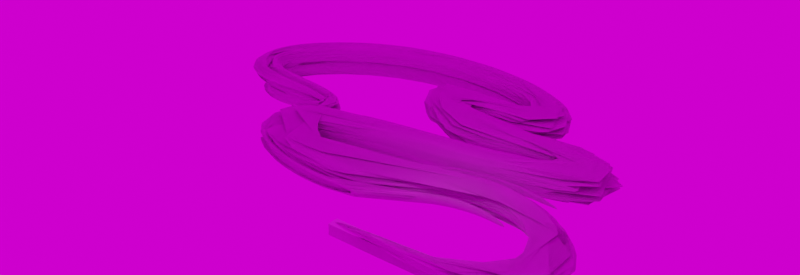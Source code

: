 # Source: kuboa_multi-spline_curve_deform.blend  (saved by Blender 3.2.14; exported with 4.5.12 LTS)
import bpy
from mathutils import Matrix  # noqa: F401  (used for matrix-valued properties, if any)

bpy.ops.wm.read_factory_settings(use_empty=True)
scene = bpy.context.scene
scene.name = 'Scene'

# ---- collections
col_cameras = bpy.data.collections.new('CAMERAS'); scene.collection.children.link(col_cameras)
col_ref = bpy.data.collections.new('REF'); scene.collection.children.link(col_ref)
col_lights = bpy.data.collections.new('LIGHTS'); scene.collection.children.link(col_lights)

# ---- images (referenced by path relative to the original .blend; pixels are not part of the script)
import os
ASSET_DIR = os.environ.get("B2B_ASSET_DIR", "")  # directory of the original .blend (textures are referenced by path, not embedded)
HERE = os.path.dirname(os.path.abspath(__file__))  # packed textures are extracted next to this script under _unpacked/

def load_image(name, relpath, width, height, colorspace="sRGB"):
    """Load a texture the original file referenced (path relative to the .blend, or extracted next to this script)."""
    p = next((c for c in (os.path.join(HERE, relpath), os.path.join(ASSET_DIR, relpath)) if relpath and os.path.exists(c)), "")
    if p:
        img = bpy.data.images.load(p, check_existing=True)
        img.name = name
    else:  # same state as the original file: an image datablock whose file is absent (Cycles renders it pink)
        img = bpy.data.images.new(name, width, height)
        img.source = "FILE"
        img.filepath = "//" + (relpath or name)
    img.colorspace_settings.name = colorspace
    return img
img_keyshot_3_panels_straight_hdr = load_image('keyshot_3 panels straight.hdr', 'keyshot_3 panels straight.hdr', 1024, 1024, 'Linear Rec.709')

# ---- node groups
ng_object_length = bpy.data.node_groups.new('Object Length', 'GeometryNodeTree')
_s = ng_object_length.interface.new_socket(name='Dim X', in_out='OUTPUT', socket_type='NodeSocketFloat')
_s = ng_object_length.interface.new_socket(name='Geometry', in_out='INPUT', socket_type='NodeSocketGeometry')
_N = ng_object_length.nodes; _L = ng_object_length.links
n0 = _N.new('ShaderNodeVectorMath'); n0.name = 'Vector Math.001'; n0.location = (80, 40)
n0.operation = 'ABSOLUTE'
n1 = _N.new('ShaderNodeVectorMath'); n1.name = 'Vector Math'; n1.location = (-100, 40)
n1.operation = 'SUBTRACT'
n2 = _N.new('GeometryNodeBoundBox'); n2.name = 'Bounding Box'; n2.location = (-280, 20)
n3 = _N.new('NodeGroupInput'); n3.name = 'Group Input'; n3.location = (-460, 0)
n4 = _N.new('ShaderNodeSeparateXYZ'); n4.name = 'Separate XYZ'; n4.location = (260, 40)
n5 = _N.new('NodeGroupOutput'); n5.name = 'Group Output'; n5.location = (440, 40)
_L.new(n2.outputs[2], n1.inputs[1])
_L.new(n2.outputs[1], n1.inputs[0])
_L.new(n1.outputs[0], n0.inputs[0])
_L.new(n0.outputs[0], n4.inputs[0])
_L.new(n3.outputs[0], n2.inputs[0])
_L.new(n4.outputs[0], n5.inputs[0])
n5.is_active_output = True
ng_curve_modifier__x = bpy.data.node_groups.new('Curve Modifier (X)', 'GeometryNodeTree')
_s = ng_curve_modifier__x.interface.new_socket(name='Geometry', in_out='OUTPUT', socket_type='NodeSocketGeometry')
_s = ng_curve_modifier__x.interface.new_socket(name='Geometry', in_out='INPUT', socket_type='NodeSocketGeometry')
_s = ng_curve_modifier__x.interface.new_socket(name='Curve', in_out='INPUT', socket_type='NodeSocketGeometry')
_s = ng_curve_modifier__x.interface.new_socket(name='Curve Index', in_out='INPUT', socket_type='NodeSocketInt')
_s = ng_curve_modifier__x.interface.new_socket(name='Travel', in_out='INPUT', socket_type='NodeSocketFloat')
_s.subtype = 'DISTANCE'
_s.min_value = -1e+05
ng_curve_modifier__x.is_modifier = True
_N = ng_curve_modifier__x.nodes; _L = ng_curve_modifier__x.links
n0 = _N.new('NodeFrame'); n0.name = 'Frame'; n0.location = (-390, -30)
n0.label = 'TRIM THE CURVE TO OBJ LENGTH'
n0.width = 540
n1 = _N.new('NodeFrame'); n1.name = 'Frame.001'; n1.location = (-390, -350)
n1.label = 'FACTOR'
n1.width = 540
n2 = _N.new('ShaderNodeMath'); n2.name = 'Math'; n2.location = (210, -190)
n2.hide = True
n3 = _N.new('NodeGroupInput'); n3.name = 'Group Input.002'; n3.location = (30, -110)
n4 = _N.new('GeometryNodeSampleCurve'); n4.name = 'Sample Curve'; n4.location = (180, -160)
n4.use_all_curves = True
n5 = _N.new('ShaderNodeSeparateXYZ'); n5.name = 'Separate XYZ.001'; n5.location = (340, -300)
n6 = _N.new('GeometryNodeInputPosition'); n6.name = 'Position.001'; n6.location = (340, -420)
n6.hide = True
n7 = _N.new('GeometryNodeRealizeInstances'); n7.name = 'Realize Instances.001'; n7.location = (-540, -420)
n7.hide = True
n8 = _N.new('NodeGroupInput'); n8.name = 'Group Input.003'; n8.location = (370, -210)
n9 = _N.new('NodeGroupInput'); n9.name = 'Group Input'; n9.location = (-540, -340)
n10 = _N.new('GeometryNodeSetPosition'); n10.name = 'Set Position'; n10.location = (1020, -160)
n11 = _N.new('NodeGroupOutput'); n11.name = 'Group Output'; n11.location = (1180, -160)
n12 = _N.new('GeometryNodeRealizeInstances'); n12.name = 'Realize Instances'; n12.location = (1020, -120)
n12.hide = True
n13 = _N.new('NodeGroupInput'); n13.name = 'Group Input.001'; n13.location = (1020, -40)
n14 = _N.new('ShaderNodeVectorMath'); n14.name = 'Vector Math.002'; n14.location = (520, -180)
n14.hide = True
n14.operation = 'SCALE'
n15 = _N.new('ShaderNodeMath'); n15.name = 'Math.001'; n15.location = (520, -300)
n15.operation = 'MULTIPLY'
n15.inputs[1].default_value = -1.0
n16 = _N.new('ShaderNodeVectorMath'); n16.name = 'Vector Math.004'; n16.location = (520, -260)
n16.hide = True
n16.operation = 'CROSS_PRODUCT'
n17 = _N.new('ShaderNodeVectorMath'); n17.name = 'Vector Math.003'; n17.location = (700, -280)
n17.hide = True
n17.operation = 'SCALE'
n18 = _N.new('ShaderNodeVectorMath'); n18.name = 'Vector Math'; n18.location = (700, -220)
n18.hide = True
n19 = _N.new('ShaderNodeVectorMath'); n19.name = 'Vector Math.001'; n19.location = (860, -260)
n19.hide = True
n20 = _N.new('GeometryNodeInputPosition'); n20.name = 'Position'; n20.location = (30, -150)
n20.hide = True
n21 = _N.new('GeometryNodeBoundBox'); n21.name = 'Bounding Box'; n21.location = (30, -190)
n22 = _N.new('ShaderNodeMapRange'); n22.name = 'Map Range'; n22.location = (210, -50)
n22.data_type = 'FLOAT_VECTOR'
n23 = _N.new('ShaderNodeSeparateXYZ'); n23.name = 'Separate XYZ'; n23.location = (370, -30)
n24 = _N.new('GeometryNodeGroup'); n24.name = 'Group'; n24.location = (30, -210)
n24.node_tree = ng_object_length
n25 = _N.new('GeometryNodeTrimCurve'); n25.name = 'Trim Curve'; n25.location = (370, -30)
n2.parent = n0
n3.parent = n0
n8.parent = n0
n20.parent = n1
n21.parent = n1
n22.parent = n1
n23.parent = n1
n24.parent = n0
n25.parent = n0
_L.new(n10.outputs[0], n11.inputs[0])
_L.new(n7.outputs[0], n21.inputs[0])
_L.new(n20.outputs[0], n22.inputs[6])
_L.new(n21.outputs[1], n22.inputs[7])
_L.new(n21.outputs[2], n22.inputs[8])
_L.new(n22.outputs[1], n23.inputs[0])
_L.new(n18.outputs[0], n19.inputs[0])
_L.new(n19.outputs[0], n10.inputs[2])
_L.new(n12.outputs[0], n10.inputs[0])
_L.new(n4.outputs[3], n14.inputs[0])
_L.new(n6.outputs[0], n5.inputs[0])
_L.new(n17.outputs[0], n19.inputs[1])
_L.new(n4.outputs[2], n16.inputs[0])
_L.new(n4.outputs[3], n16.inputs[1])
_L.new(n16.outputs[0], n17.inputs[0])
_L.new(n4.outputs[1], n18.inputs[1])
_L.new(n14.outputs[0], n18.inputs[0])
_L.new(n23.outputs[0], n4.inputs[2])
_L.new(n5.outputs[1], n14.inputs[3])
_L.new(n15.outputs[0], n17.inputs[3])
_L.new(n3.outputs[1], n25.inputs[0])
_L.new(n3.outputs[3], n25.inputs[4])
_L.new(n3.outputs[3], n2.inputs[0])
_L.new(n2.outputs[0], n25.inputs[5])
_L.new(n24.outputs[0], n2.inputs[1])
_L.new(n5.outputs[2], n15.inputs[0])
_L.new(n7.outputs[0], n24.inputs[0])
_L.new(n13.outputs[0], n12.inputs[0])
_L.new(n9.outputs[0], n7.inputs[0])
_L.new(n25.outputs[0], n4.inputs[0])
n11.is_active_output = True
ng_multi_spline_curve_modifier = bpy.data.node_groups.new('Multi-Spline Curve Modifier', 'GeometryNodeTree')
_s = ng_multi_spline_curve_modifier.interface.new_socket(name='Geometry', in_out='OUTPUT', socket_type='NodeSocketGeometry')
_s = ng_multi_spline_curve_modifier.interface.new_socket(name='Geometry', in_out='INPUT', socket_type='NodeSocketGeometry')
_s = ng_multi_spline_curve_modifier.interface.new_socket(name='Curve', in_out='INPUT', socket_type='NodeSocketObject')
_s.default_value = None
_s = ng_multi_spline_curve_modifier.interface.new_socket(name='Travel', in_out='INPUT', socket_type='NodeSocketFloat')
_s.min_value = -1e+04
_s.max_value = 1e+04
ng_multi_spline_curve_modifier.is_modifier = True
_N = ng_multi_spline_curve_modifier.nodes; _L = ng_multi_spline_curve_modifier.links
n0 = _N.new('NodeGroupInput'); n0.name = 'Group Input.001'; n0.location = (-1540, -460)
n1 = _N.new('GeometryNodeObjectInfo'); n1.name = 'Object Info'; n1.location = (-1280, -540)
n1.hide = True
n2 = _N.new('GeometryNodeAttributeDomainSize'); n2.name = 'Domain Size'; n2.location = (-820, -580)
n2.component = 'CURVE'
n3 = _N.new('NodeGroupInput'); n3.name = 'Group Input.002'; n3.location = (-460, -644)
n4 = _N.new('NodeGroupOutput'); n4.name = 'Group Output'; n4.location = (140, -320)
n5 = _N.new('GeometryNodeDuplicateElements'); n5.name = 'Duplicate Elements'; n5.location = (-540, -340)
n5.domain = 'INSTANCE'
n6 = _N.new('GeometryNodeGeometryToInstance'); n6.name = 'Geometry to Instance'; n6.location = (-760, -420)
n7 = _N.new('NodeGroupInput'); n7.name = 'Group Input'; n7.location = (-1060, -240)
n8 = _N.new('GeometryNodeGroup'); n8.name = 'Group'; n8.location = (-220, -500)
n8.width = 222
n8.node_tree = ng_curve_modifier__x
_L.new(n1.outputs[4], n8.inputs[1])
_L.new(n7.outputs[0], n6.inputs[0])
_L.new(n6.outputs[0], n5.inputs[0])
_L.new(n5.outputs[0], n8.inputs[0])
_L.new(n0.outputs[1], n1.inputs[0])
_L.new(n3.outputs[2], n8.inputs[3])
_L.new(n1.outputs[4], n2.inputs[0])
_L.new(n2.outputs[4], n5.inputs[2])
_L.new(n8.outputs[0], n4.inputs[0])
_L.new(n5.outputs[1], n8.inputs[2])
n4.is_active_output = True

# ---- world
world_easyhdr = bpy.data.worlds.new('EasyHDR'); scene.world = world_easyhdr
world_easyhdr.use_nodes = True; world_easyhdr.node_tree.nodes.clear()
_N = world_easyhdr.node_tree.nodes; _L = world_easyhdr.node_tree.links
n0 = _N.new('ShaderNodeTexCoord'); n0.name = 'Texture Coordinate'; n0.location = (130, 252)
n1 = _N.new('ShaderNodeMapping'); n1.name = 'Mapping'; n1.location = (310, 252)
n2 = _N.new('ShaderNodeTexEnvironment'); n2.name = 'Environment'; n2.location = (680, 350)
n2.image = img_keyshot_3_panels_straight_hdr
n3 = _N.new('ShaderNodeTexEnvironment'); n3.name = 'Environment Blured'; n3.location = (680, 100)
n3.interpolation = 'Smart'
n4 = _N.new('ShaderNodeBackground'); n4.name = 'Background'; n4.location = (1620, 350)
n5 = _N.new('ShaderNodeBackground'); n5.name = 'Background2'; n5.location = (1620, 100)
n6 = _N.new('ShaderNodeGamma'); n6.name = 'Gamma'; n6.location = (960, 350)
n7 = _N.new('ShaderNodeHueSaturation'); n7.name = 'Saturation'; n7.location = (1120, 350)
n8 = _N.new('ShaderNodeMix'); n8.name = 'Color Multiply'; n8.location = (1290, 350)
n8.data_type = 'RGBA'
n8.blend_type = 'MULTIPLY'
n8.inputs[0].default_value = 0.0
n9 = _N.new('ShaderNodeMix'); n9.name = 'Color Mix'; n9.location = (1450, 100)
n9.data_type = 'RGBA'
n9.inputs[0].default_value = 1.0
n9.inputs[7].default_value = (0.0, 0.0, 0.0, 1.0)
n10 = _N.new('ShaderNodeMath'); n10.name = 'Math_multiply'; n10.location = (960, 100)
n10.operation = 'MULTIPLY'
n10.inputs[1].default_value = 0.0
n11 = _N.new('ShaderNodeMath'); n11.name = 'Math_multiply_2'; n11.location = (1620, 538)
n11.operation = 'MULTIPLY'
n11.inputs[1].default_value = 0.0
n12 = _N.new('ShaderNodeMath'); n12.name = 'Math_divide'; n12.location = (1120, 100)
n12.operation = 'DIVIDE'
n12.inputs[1].default_value = 100.0
n13 = _N.new('ShaderNodeMath'); n13.name = 'Math_add'; n13.location = (1290, 100)
n13.inputs[1].default_value = 1.0
n14 = _N.new('ShaderNodeMixShader'); n14.name = 'Mix Shader'; n14.location = (1800, 252)
n15 = _N.new('ShaderNodeLightPath'); n15.name = 'Light Path'; n15.location = (1450, 700)
n16 = _N.new('ShaderNodeOutputWorld'); n16.name = 'World Output'; n16.location = (2000, 252)
_L.new(n0.outputs[0], n1.inputs[0])
_L.new(n1.outputs[0], n2.inputs[0])
_L.new(n1.outputs[0], n3.inputs[0])
_L.new(n3.outputs[0], n9.inputs[6])
_L.new(n9.outputs[2], n5.inputs[0])
_L.new(n2.outputs[0], n6.inputs[0])
_L.new(n6.outputs[0], n7.inputs[4])
_L.new(n7.outputs[0], n8.inputs[6])
_L.new(n2.outputs[0], n10.inputs[0])
_L.new(n10.outputs[0], n12.inputs[0])
_L.new(n12.outputs[0], n13.inputs[0])
_L.new(n13.outputs[0], n4.inputs[1])
_L.new(n8.outputs[2], n4.inputs[0])
_L.new(n4.outputs[0], n14.inputs[1])
_L.new(n5.outputs[0], n14.inputs[2])
_L.new(n15.outputs[0], n11.inputs[0])
_L.new(n11.outputs[0], n14.inputs[0])
_L.new(n14.outputs[0], n16.inputs[0])
n16.is_active_output = True
world_easyhdr.use_sun_shadow = False
world_easyhdr.sun_shadow_jitter_overblur = 0.0

# ---- lights
light_point = bpy.data.lights.new('Point', 'POINT')
light_point.transmission_factor = 0.0
light_point.shadow_soft_size = 0.25
light_point.shadow_maximum_resolution = 0.002
light_point.use_absolute_resolution = True

# ---- meshes
me_cube = bpy.data.meshes.new('Cube')
me_cube.from_pydata([(-1.0, -0.25, -0.25), (-1.0, -0.25, 0.25), (-1.0, 0.25, -0.25), (-1.0, 0.25, 0.25), (1.0, -0.25, -0.25), (1.0, -0.25, 0.25), (1.0, 0.25, -0.25), (1.0, 0.25, 0.25), (-0.8065, 0.25, 0.25), (-0.7419, 0.25, -0.25), (-0.2903, 0.25, 0.25), (-0.3548, 0.25, -0.25), (-0.2903, 0.25, -0.25), (-0.3548, 0.25, 0.25), (-0.871, 0.25, -0.25), (-0.8065, 0.25, -0.25), (-0.9355, 0.25, 0.25), (-0.871, 0.25, 0.25), (-0.5484, 0.25, 0.25), (-0.6129, 0.25, 0.25), (0.4194, 0.25, -0.25), (-0.6129, 0.25, -0.25), (-0.1613, 0.25, -0.25), (-0.09677, 0.25, -0.25), (0.03226, 0.25, -0.25), (0.6774, 0.25, -0.25), (-0.4194, 0.25, -0.25), (0.6129, 0.25, -0.25), (0.9355, 0.25, -0.25), (-0.2258, 0.25, 0.25), (-0.6774, 0.25, -0.25), (-0.6774, 0.25, 0.25), (-0.4839, 0.25, -0.25), (-0.9355, 0.25, -0.25), (-0.2258, 0.25, -0.25), (-0.5484, 0.25, -0.25), (-0.4194, 0.25, 0.25), (-0.7419, 0.25, 0.25), (0.2258, 0.25, -0.25), (0.3548, 0.25, -0.25), (0.1613, 0.25, -0.25), (-0.4839, 0.25, 0.25), (0.09677, 0.25, -0.25), (0.4839, 0.25, -0.25), (0.2903, 0.25, -0.25), (-0.1613, 0.25, 0.25), (-0.03226, 0.25, -0.25), (0.871, 0.25, -0.25), (0.7419, 0.25, -0.25), (0.8065, 0.25, -0.25), (0.5484, 0.25, -0.25), (-0.09677, 0.25, 0.25), (-0.03226, 0.25, 0.25), (0.03226, 0.25, 0.25), (0.09677, 0.25, 0.25), (0.1613, 0.25, 0.25), (0.2258, 0.25, 0.25), (0.2903, 0.25, 0.25), (0.3548, 0.25, 0.25), (0.4194, 0.25, 0.25), (0.4839, 0.25, 0.25), (0.5484, 0.25, 0.25), (0.6129, 0.25, 0.25), (0.6774, 0.25, 0.25), (0.7419, 0.25, 0.25), (0.8065, 0.25, 0.25), (0.871, 0.25, 0.25), (0.9355, 0.25, 0.25), (-0.9355, -0.25, -0.25), (-0.871, -0.25, -0.25), (-0.8065, -0.25, -0.25), (-0.7419, -0.25, -0.25), (-0.6774, -0.25, -0.25), (-0.6129, -0.25, -0.25), (-0.5484, -0.25, -0.25), (-0.4839, -0.25, -0.25), (-0.4194, -0.25, -0.25), (-0.3548, -0.25, -0.25), (-0.2903, -0.25, -0.25), (-0.2258, -0.25, -0.25), (-0.1613, -0.25, -0.25), (-0.09677, -0.25, -0.25), (-0.03226, -0.25, -0.25), (0.03226, -0.25, -0.25), (0.09677, -0.25, -0.25), (0.1613, -0.25, -0.25), (0.2258, -0.25, -0.25), (0.2903, -0.25, -0.25), (0.3548, -0.25, -0.25), (0.4194, -0.25, -0.25), (0.4839, -0.25, -0.25), (0.5484, -0.25, -0.25), (0.6129, -0.25, -0.25), (0.6774, -0.25, -0.25), (0.7419, -0.25, -0.25), (0.8065, -0.25, -0.25), (0.871, -0.25, -0.25), (0.9355, -0.25, -0.25), (0.9355, -0.25, 0.25), (0.871, -0.25, 0.25), (0.8065, -0.25, 0.25), (0.7419, -0.25, 0.25), (0.6774, -0.25, 0.25), (0.6129, -0.25, 0.25), (0.5484, -0.25, 0.25), (0.4839, -0.25, 0.25), (0.4194, -0.25, 0.25), (0.3548, -0.25, 0.25), (0.2903, -0.25, 0.25), (0.2258, -0.25, 0.25), (0.1613, -0.25, 0.25), (0.09677, -0.25, 0.25), (0.03226, -0.25, 0.25), (-0.03226, -0.25, 0.25), (-0.09677, -0.25, 0.25), (-0.1613, -0.25, 0.25), (-0.2258, -0.25, 0.25), (-0.2903, -0.25, 0.25), (-0.3548, -0.25, 0.25), (-0.4194, -0.25, 0.25), (-0.4839, -0.25, 0.25), (-0.5484, -0.25, 0.25), (-0.6129, -0.25, 0.25), (-0.6774, -0.25, 0.25), (-0.7419, -0.25, 0.25), (-0.8065, -0.25, 0.25), (-0.871, -0.25, 0.25), (-0.9355, -0.25, 0.25)], [], [(0, 1, 3, 2), (121, 122, 73, 74), (6, 7, 5, 4), (120, 121, 74, 75), (5, 98, 97, 4), (106, 107, 88, 89), (67, 98, 5, 7), (101, 102, 93, 94), (103, 104, 91, 92), (99, 100, 95, 96), (33, 68, 0, 2), (67, 7, 6, 28), (19, 18, 35, 21), (13, 10, 12, 11), (31, 19, 21, 30), (105, 106, 89, 90), (36, 13, 11, 26), (18, 41, 32, 35), (10, 29, 34, 12), (110, 111, 84, 85), (126, 127, 68, 69), (17, 8, 15, 14), (122, 123, 72, 73), (98, 99, 96, 97), (115, 116, 79, 80), (16, 17, 14, 33), (123, 124, 71, 72), (29, 45, 22, 34), (112, 113, 82, 83), (119, 120, 75, 76), (124, 125, 70, 71), (3, 16, 33, 2), (116, 117, 78, 79), (117, 118, 77, 78), (125, 126, 69, 70), (37, 31, 30, 9), (111, 112, 83, 84), (114, 115, 80, 81), (41, 36, 26, 32), (108, 109, 86, 87), (127, 1, 0, 68), (113, 114, 81, 82), (118, 119, 76, 77), (8, 37, 9, 15), (45, 51, 23, 22), (102, 103, 92, 93), (104, 105, 90, 91), (100, 101, 94, 95), (107, 108, 87, 88), (51, 52, 46, 23), (109, 110, 85, 86), (52, 53, 24, 46), (53, 54, 42, 24), (54, 55, 40, 42), (55, 56, 38, 40), (56, 57, 44, 38), (57, 58, 39, 44), (58, 59, 20, 39), (59, 60, 43, 20), (60, 61, 50, 43), (61, 62, 27, 50), (62, 63, 25, 27), (63, 64, 48, 25), (64, 65, 49, 48), (65, 66, 47, 49), (66, 67, 28, 47), (6, 4, 97, 28), (28, 97, 96, 47), (47, 96, 95, 49), (49, 95, 94, 48), (48, 94, 93, 25), (25, 93, 92, 27), (27, 92, 91, 50), (50, 91, 90, 43), (43, 90, 89, 20), (20, 89, 88, 39), (39, 88, 87, 44), (44, 87, 86, 38), (38, 86, 85, 40), (40, 85, 84, 42), (42, 84, 83, 24), (24, 83, 82, 46), (46, 82, 81, 23), (23, 81, 80, 22), (22, 80, 79, 34), (34, 79, 78, 12), (12, 78, 77, 11), (11, 77, 76, 26), (26, 76, 75, 32), (32, 75, 74, 35), (35, 74, 73, 21), (21, 73, 72, 30), (30, 72, 71, 9), (9, 71, 70, 15), (15, 70, 69, 14), (14, 69, 68, 33), (3, 1, 127, 16), (16, 127, 126, 17), (17, 126, 125, 8), (8, 125, 124, 37), (37, 124, 123, 31), (31, 123, 122, 19), (19, 122, 121, 18), (18, 121, 120, 41), (41, 120, 119, 36), (36, 119, 118, 13), (13, 118, 117, 10), (10, 117, 116, 29), (29, 116, 115, 45), (45, 115, 114, 51), (51, 114, 113, 52), (52, 113, 112, 53), (53, 112, 111, 54), (54, 111, 110, 55), (55, 110, 109, 56), (56, 109, 108, 57), (57, 108, 107, 58), (58, 107, 106, 59), (59, 106, 105, 60), (60, 105, 104, 61), (61, 104, 103, 62), (62, 103, 102, 63), (63, 102, 101, 64), (64, 101, 100, 65), (65, 100, 99, 66), (66, 99, 98, 67)])
_uv = me_cube.uv_layers.new(name='UVMap')
_uv.uv.foreach_set('vector', [0.375, 0.0, 0.625, 0.0, 0.625, 0.25, 0.375, 0.25, 0.625, 0.9435, 0.625, 0.9516, 0.375, 0.9516, 0.375, 0.9435, 0.375, 0.5, 0.625, 0.5, 0.625, 0.75, 0.375, 0.75, 0.625, 0.9355, 0.625, 0.9435, 0.375, 0.9435, 0.375, 0.9355, 0.625, 0.75, 0.625, 0.7581, 0.375, 0.7581, 0.375, 0.75, 0.625, 0.8226, 0.625, 0.8306, 0.375, 0.8306, 0.375, 0.8226, 0.6331, 0.5, 0.6331, 0.75, 0.625, 0.75, 0.625, 0.5, 0.625, 0.7823, 0.625, 0.7903, 0.375, 0.7903, 0.375, 0.7823, 0.625, 0.7984, 0.625, 0.8065, 0.375, 0.8065, 0.375, 0.7984, 0.625, 0.7661, 0.625, 0.7742, 0.375, 0.7742, 0.375, 0.7661, 0.1331, 0.5, 0.1331, 0.75, 0.125, 0.75, 0.125, 0.5, 0.625, 0.4919, 0.625, 0.5, 0.375, 0.5, 0.375, 0.4919, 0.625, 0.2984, 0.625, 0.3065, 0.375, 0.3065, 0.375, 0.2984, 0.625, 0.3306, 0.625, 0.3387, 0.375, 0.3387, 0.375, 0.3306, 0.625, 0.2903, 0.625, 0.2984, 0.375, 0.2984, 0.375, 0.2903, 0.625, 0.8145, 0.625, 0.8226, 0.375, 0.8226, 0.375, 0.8145, 0.625, 0.3226, 0.625, 0.3306, 0.375, 0.3306, 0.375, 0.3226, 0.625, 0.3065, 0.625, 0.3145, 0.375, 0.3145, 0.375, 0.3065, 0.625, 0.3387, 0.625, 0.3468, 0.375, 0.3468, 0.375, 0.3387, 0.625, 0.8548, 0.625, 0.8629, 0.375, 0.8629, 0.375, 0.8548, 0.625, 0.9839, 0.625, 0.9919, 0.375, 0.9919, 0.375, 0.9839, 0.625, 0.2661, 0.625, 0.2742, 0.375, 0.2742, 0.375, 0.2661, 0.625, 0.9516, 0.625, 0.9597, 0.375, 0.9597, 0.375, 0.9516, 0.625, 0.7581, 0.625, 0.7661, 0.375, 0.7661, 0.375, 0.7581, 0.625, 0.8952, 0.625, 0.9032, 0.375, 0.9032, 0.375, 0.8952, 0.625, 0.2581, 0.625, 0.2661, 0.375, 0.2661, 0.375, 0.2581, 0.625, 0.9597, 0.625, 0.9677, 0.375, 0.9677, 0.375, 0.9597, 0.625, 0.3468, 0.625, 0.3548, 0.375, 0.3548, 0.375, 0.3468, 0.625, 0.871, 0.625, 0.879, 0.375, 0.879, 0.375, 0.871, 0.625, 0.9274, 0.625, 0.9355, 0.375, 0.9355, 0.375, 0.9274, 0.625, 0.9677, 0.625, 0.9758, 0.375, 0.9758, 0.375, 0.9677, 0.625, 0.25, 0.625, 0.2581, 0.375, 0.2581, 0.375, 0.25, 0.625, 0.9032, 0.625, 0.9113, 0.375, 0.9113, 0.375, 0.9032, 0.625, 0.9113, 0.625, 0.9194, 0.375, 0.9194, 0.375, 0.9113, 0.625, 0.9758, 0.625, 0.9839, 0.375, 0.9839, 0.375, 0.9758, 0.625, 0.2823, 0.625, 0.2903, 0.375, 0.2903, 0.375, 0.2823, 0.625, 0.8629, 0.625, 0.871, 0.375, 0.871, 0.375, 0.8629, 0.625, 0.8871, 0.625, 0.8952, 0.375, 0.8952, 0.375, 0.8871, 0.625, 0.3145, 0.625, 0.3226, 0.375, 0.3226, 0.375, 0.3145, 0.625, 0.8387, 0.625, 0.8468, 0.375, 0.8468, 0.375, 0.8387, 0.625, 0.9919, 0.625, 1.0, 0.375, 1.0, 0.375, 0.9919, 0.625, 0.879, 0.625, 0.8871, 0.375, 0.8871, 0.375, 0.879, 0.625, 0.9194, 0.625, 0.9274, 0.375, 0.9274, 0.375, 0.9194, 0.625, 0.2742, 0.625, 0.2823, 0.375, 0.2823, 0.375, 0.2742, 0.625, 0.3548, 0.625, 0.3629, 0.375, 0.3629, 0.375, 0.3548, 0.625, 0.7903, 0.625, 0.7984, 0.375, 0.7984, 0.375, 0.7903, 0.625, 0.8065, 0.625, 0.8145, 0.375, 0.8145, 0.375, 0.8065, 0.625, 0.7742, 0.625, 0.7823, 0.375, 0.7823, 0.375, 0.7742, 0.625, 0.8306, 0.625, 0.8387, 0.375, 0.8387, 0.375, 0.8306, 0.625, 0.3629, 0.625, 0.371, 0.375, 0.371, 0.375, 0.3629, 0.625, 0.8468, 0.625, 0.8548, 0.375, 0.8548, 0.375, 0.8468, 0.625, 0.371, 0.625, 0.379, 0.375, 0.379, 0.375, 0.371, 0.625, 0.379, 0.625, 0.3871, 0.375, 0.3871, 0.375, 0.379, 0.625, 0.3871, 0.625, 0.3952, 0.375, 0.3952, 0.375, 0.3871, 0.625, 0.3952, 0.625, 0.4032, 0.375, 0.4032, 0.375, 0.3952, 0.625, 0.4032, 0.625, 0.4113, 0.375, 0.4113, 0.375, 0.4032, 0.625, 0.4113, 0.625, 0.4194, 0.375, 0.4194, 0.375, 0.4113, 0.625, 0.4194, 0.625, 0.4274, 0.375, 0.4274, 0.375, 0.4194, 0.625, 0.4274, 0.625, 0.4355, 0.375, 0.4355, 0.375, 0.4274, 0.625, 0.4355, 0.625, 0.4435, 0.375, 0.4435, 0.375, 0.4355, 0.625, 0.4435, 0.625, 0.4516, 0.375, 0.4516, 0.375, 0.4435, 0.625, 0.4516, 0.625, 0.4597, 0.375, 0.4597, 0.375, 0.4516, 0.625, 0.4597, 0.625, 0.4677, 0.375, 0.4677, 0.375, 0.4597, 0.625, 0.4677, 0.625, 0.4758, 0.375, 0.4758, 0.375, 0.4677, 0.625, 0.4758, 0.625, 0.4839, 0.375, 0.4839, 0.375, 0.4758, 0.625, 0.4839, 0.625, 0.4919, 0.375, 0.4919, 0.375, 0.4839, 0.375, 0.5, 0.375, 0.75, 0.3669, 0.75, 0.3669, 0.5, 0.3669, 0.5, 0.3669, 0.75, 0.3589, 0.75, 0.3589, 0.5, 0.3589, 0.5, 0.3589, 0.75, 0.3508, 0.75, 0.3508, 0.5, 0.3508, 0.5, 0.3508, 0.75, 0.3427, 0.75, 0.3427, 0.5, 0.3427, 0.5, 0.3427, 0.75, 0.3347, 0.75, 0.3347, 0.5, 0.3347, 0.5, 0.3347, 0.75, 0.3266, 0.75, 0.3266, 0.5, 0.3266, 0.5, 0.3266, 0.75, 0.3185, 0.75, 0.3185, 0.5, 0.3185, 0.5, 0.3185, 0.75, 0.3105, 0.75, 0.3105, 0.5, 0.3105, 0.5, 0.3105, 0.75, 0.3024, 0.75, 0.3024, 0.5, 0.3024, 0.5, 0.3024, 0.75, 0.2944, 0.75, 0.2944, 0.5, 0.2944, 0.5, 0.2944, 0.75, 0.2863, 0.75, 0.2863, 0.5, 0.2863, 0.5, 0.2863, 0.75, 0.2782, 0.75, 0.2782, 0.5, 0.2782, 0.5, 0.2782, 0.75, 0.2702, 0.75, 0.2702, 0.5, 0.2702, 0.5, 0.2702, 0.75, 0.2621, 0.75, 0.2621, 0.5, 0.2621, 0.5, 0.2621, 0.75, 0.254, 0.75, 0.254, 0.5, 0.254, 0.5, 0.254, 0.75, 0.246, 0.75, 0.246, 0.5, 0.246, 0.5, 0.246, 0.75, 0.2379, 0.75, 0.2379, 0.5, 0.2379, 0.5, 0.2379, 0.75, 0.2298, 0.75, 0.2298, 0.5, 0.2298, 0.5, 0.2298, 0.75, 0.2218, 0.75, 0.2218, 0.5, 0.2218, 0.5, 0.2218, 0.75, 0.2137, 0.75, 0.2137, 0.5, 0.2137, 0.5, 0.2137, 0.75, 0.2056, 0.75, 0.2056, 0.5, 0.2056, 0.5, 0.2056, 0.75, 0.1976, 0.75, 0.1976, 0.5, 0.1976, 0.5, 0.1976, 0.75, 0.1895, 0.75, 0.1895, 0.5, 0.1895, 0.5, 0.1895, 0.75, 0.1815, 0.75, 0.1815, 0.5, 0.1815, 0.5, 0.1815, 0.75, 0.1734, 0.75, 0.1734, 0.5, 0.1734, 0.5, 0.1734, 0.75, 0.1653, 0.75, 0.1653, 0.5, 0.1653, 0.5, 0.1653, 0.75, 0.1573, 0.75, 0.1573, 0.5, 0.1573, 0.5, 0.1573, 0.75, 0.1492, 0.75, 0.1492, 0.5, 0.1492, 0.5, 0.1492, 0.75, 0.1411, 0.75, 0.1411, 0.5, 0.1411, 0.5, 0.1411, 0.75, 0.1331, 0.75, 0.1331, 0.5, 0.875, 0.5, 0.875, 0.75, 0.8669, 0.75, 0.8669, 0.5, 0.8669, 0.5, 0.8669, 0.75, 0.8589, 0.75, 0.8589, 0.5, 0.8589, 0.5, 0.8589, 0.75, 0.8508, 0.75, 0.8508, 0.5, 0.8508, 0.5, 0.8508, 0.75, 0.8427, 0.75, 0.8427, 0.5, 0.8427, 0.5, 0.8427, 0.75, 0.8347, 0.75, 0.8347, 0.5, 0.8347, 0.5, 0.8347, 0.75, 0.8266, 0.75, 0.8266, 0.5, 0.8266, 0.5, 0.8266, 0.75, 0.8185, 0.75, 0.8185, 0.5, 0.8185, 0.5, 0.8185, 0.75, 0.8105, 0.75, 0.8105, 0.5, 0.8105, 0.5, 0.8105, 0.75, 0.8024, 0.75, 0.8024, 0.5, 0.8024, 0.5, 0.8024, 0.75, 0.7944, 0.75, 0.7944, 0.5, 0.7944, 0.5, 0.7944, 0.75, 0.7863, 0.75, 0.7863, 0.5, 0.7863, 0.5, 0.7863, 0.75, 0.7782, 0.75, 0.7782, 0.5, 0.7782, 0.5, 0.7782, 0.75, 0.7702, 0.75, 0.7702, 0.5, 0.7702, 0.5, 0.7702, 0.75, 0.7621, 0.75, 0.7621, 0.5, 0.7621, 0.5, 0.7621, 0.75, 0.754, 0.75, 0.754, 0.5, 0.754, 0.5, 0.754, 0.75, 0.746, 0.75, 0.746, 0.5, 0.746, 0.5, 0.746, 0.75, 0.7379, 0.75, 0.7379, 0.5, 0.7379, 0.5, 0.7379, 0.75, 0.7298, 0.75, 0.7298, 0.5, 0.7298, 0.5, 0.7298, 0.75, 0.7218, 0.75, 0.7218, 0.5, 0.7218, 0.5, 0.7218, 0.75, 0.7137, 0.75, 0.7137, 0.5, 0.7137, 0.5, 0.7137, 0.75, 0.7056, 0.75, 0.7056, 0.5, 0.7056, 0.5, 0.7056, 0.75, 0.6976, 0.75, 0.6976, 0.5, 0.6976, 0.5, 0.6976, 0.75, 0.6895, 0.75, 0.6895, 0.5, 0.6895, 0.5, 0.6895, 0.75, 0.6815, 0.75, 0.6815, 0.5, 0.6815, 0.5, 0.6815, 0.75, 0.6734, 0.75, 0.6734, 0.5, 0.6734, 0.5, 0.6734, 0.75, 0.6653, 0.75, 0.6653, 0.5, 0.6653, 0.5, 0.6653, 0.75, 0.6573, 0.75, 0.6573, 0.5, 0.6573, 0.5, 0.6573, 0.75, 0.6492, 0.75, 0.6492, 0.5, 0.6492, 0.5, 0.6492, 0.75, 0.6411, 0.75, 0.6411, 0.5, 0.6411, 0.5, 0.6411, 0.75, 0.6331, 0.75, 0.6331, 0.5])
me_cube.update()
me_suzanne = bpy.data.meshes.new('Suzanne')
me_suzanne.from_pydata([(0.4391, 0.4375, 0.09625), (0.4391, -0.4375, 0.09625), (0.361, 0.5, 0.02594), (0.361, -0.5, 0.02594), (0.2516, 0.5469, -0.01312), (0.2516, -0.5469, -0.01312), (0.2907, 0.3516, -0.09125), (0.2907, -0.3516, -0.09125), (0.3923, 0.3516, -0.03656), (0.3923, -0.3516, -0.03656), (0.4548, 0.3516, 0.065), (0.4548, -0.3516, 0.065), (0.4704, 0.2734, 0.09625), (0.4704, -0.2734, 0.09625), (0.322, 0.1562, -0.01312), (0.322, -0.1563, -0.01312), (0.3298, 0.07812, 0.1744), (0.3298, -0.07813, 0.1744), (0.4157, 0.1406, 0.1744), (0.4157, -0.1406, 0.1744), (0.4704, 0.2422, 0.1744), (0.4704, -0.2422, 0.1744), (0.4704, 0.2734, 0.2603), (0.4704, -0.2734, 0.2603), (0.4157, 0.2031, 0.3228), (0.4157, -0.2031, 0.3228), (0.322, 0.1562, 0.3697), (0.322, -0.1563, 0.3697), (0.2907, 0.3516, 0.4478), (0.2907, -0.3516, 0.4478), (0.3923, 0.3516, 0.3853), (0.3923, -0.3516, 0.3853), (0.4548, 0.3516, 0.2916), (0.4548, -0.3516, 0.2916), (0.4391, 0.4375, 0.2603), (0.4391, -0.4375, 0.2603), (0.361, 0.5, 0.3228), (0.361, -0.5, 0.3228), (0.2516, 0.5469, 0.3697), (0.2516, -0.5469, 0.3697), (0.236, 0.625, 0.1744), (0.236, -0.625, 0.1744), (0.3454, 0.5625, 0.1744), (0.3454, -0.5625, 0.1744), (0.4313, 0.4687, 0.1744), (0.4313, -0.4688, 0.1744), (0.447, 0.4766, 0.1744), (0.447, -0.4766, 0.1744), (0.4548, 0.4453, 0.2681), (0.4548, -0.4453, 0.2681), (0.4782, 0.3516, 0.3072), (0.4782, -0.3516, 0.3072), (0.4938, 0.2656, 0.2681), (0.4938, -0.2656, 0.2681), (0.4938, 0.2266, 0.1744), (0.4938, -0.2266, 0.1744), (0.4938, 0.2656, 0.08844), (0.4938, -0.2656, 0.08844), (0.5016, 0.3516, 0.1744), (0.5016, -0.3516, 0.1744), (0.4782, 0.3516, 0.04938), (0.4782, -0.3516, 0.04938), (0.4548, 0.4453, 0.08844), (0.4548, -0.4453, 0.08844), (0.4157, -4.47e-07, 0.3619), (0.4938, -4.47e-07, 0.2838), (0.4079, -4.47e-07, -0.7475), (0.4548, -4.47e-07, -0.3881), (0.4704, -4.47e-07, -0.2553), (0.3923, -4.47e-07, -0.8412), (0.2751, -4.768e-07, 0.3384), (0.2438, -4.768e-07, 0.5025), (-0.8734, -5.066e-07, 0.8306), (-1.178, -5.662e-07, 0.4947), (-1.155, -5.662e-07, 0.002501), (-0.678, -5.066e-07, -0.4506), (0.236, 0.2031, -0.2553), (0.236, -0.2031, -0.2553), (0.2438, 0.3125, -0.5053), (0.2438, -0.3125, -0.5053), (0.2438, 0.3516, -0.7631), (0.2438, -0.3516, -0.7631), (0.2048, 0.3672, -0.9584), (0.2048, -0.3672, -0.9584), (0.197, 0.3281, -1.013), (0.197, -0.3281, -1.013), (0.2282, 0.1797, -1.037), (0.2282, -0.1797, -1.037), (0.2516, -4.768e-07, -1.052), (0.2048, 0.4375, -0.2084), (0.2048, -0.4375, -0.2084), (0.2126, 0.6328, -0.1069), (0.2126, -0.6328, -0.1069), (0.1188, 0.8281, 0.08063), (0.1188, -0.8281, 0.08063), (0.2673, 0.8594, 0.3619), (0.2673, -0.8594, 0.3619), (0.2985, 0.7109, 0.4166), (0.2985, -0.7109, 0.4166), (0.361, 0.4922, 0.5338), (0.361, -0.4922, 0.5338), (0.4079, 0.3203, 0.69), (0.4079, -0.3203, 0.69), (0.4313, 0.1562, 0.6509), (0.4313, -0.1563, 0.6509), (0.4235, 0.0625, 0.4244), (0.4235, -0.0625, 0.4244), (0.447, 0.1641, 0.3463), (0.447, -0.1641, 0.3463), (0.4391, 0.125, 0.2369), (0.4391, -0.125, 0.2369), (0.4157, 0.2031, 0.02594), (0.4157, -0.2031, 0.02594), (0.3766, 0.375, -0.05219), (0.3766, -0.375, -0.05219), (0.3454, 0.4922, -0.005312), (0.3454, -0.4922, -0.005312), (0.322, 0.625, 0.1197), (0.322, -0.625, 0.1197), (0.322, 0.6406, 0.2291), (0.322, -0.6406, 0.2291), (0.3376, 0.6016, 0.3072), (0.3376, -0.6016, 0.3072), (0.3923, 0.4297, 0.3697), (0.3923, -0.4297, 0.3697), (0.4313, 0.25, 0.4009), (0.4313, -0.25, 0.4009), (0.4079, -4.47e-07, -0.8334), (0.4079, 0.1094, -0.7866), (0.4079, -0.1094, -0.7866), (0.3845, 0.1172, -0.9037), (0.3845, -0.1172, -0.9037), (0.3688, 0.0625, -0.9506), (0.3688, -0.0625, -0.9506), (0.361, -4.47e-07, -0.9584), (0.4235, -4.47e-07, -0.2631), (0.4157, -4.47e-07, -0.2084), (0.4157, 0.1016, -0.2162), (0.4157, -0.1016, -0.2162), (0.4235, 0.125, -0.2944), (0.4235, -0.125, -0.2944), (0.4157, 0.08594, -0.3569), (0.4157, -0.08594, -0.3569), (0.3454, 0.3984, -0.1147), (0.3454, -0.3984, -0.1147), (0.2985, 0.6172, -0.01312), (0.2985, -0.6172, -0.01312), (0.2751, 0.7266, 0.1353), (0.2751, -0.7266, 0.1353), (0.3298, 0.7422, 0.3072), (0.3298, -0.7422, 0.3072), (0.4001, 0.6875, 0.3463), (0.4001, -0.6875, 0.3463), (0.4704, 0.4375, 0.4791), (0.4704, -0.4375, 0.4791), (0.5095, 0.3125, 0.5728), (0.5095, -0.3125, 0.5728), (0.5251, 0.2031, 0.5494), (0.5251, -0.2031, 0.5494), (0.5173, 0.1016, 0.3619), (0.5173, -0.1016, 0.3619), (0.486, 0.125, -0.1694), (0.486, -0.125, -0.1694), (0.3845, 0.2109, -0.5131), (0.3845, -0.2109, -0.5131), (0.361, 0.25, -0.7709), (0.361, -0.25, -0.7709), (0.3376, 0.2656, -0.8881), (0.3376, -0.2656, -0.8881), (0.3063, 0.2344, -0.9819), (0.3063, -0.2344, -0.9819), (0.3063, 0.1641, -0.9975), (0.3063, -0.1641, -0.9975), (0.3141, -4.768e-07, -1.013), (0.4001, -4.47e-07, -0.02094), (0.4391, -4.47e-07, 0.1431), (0.4157, 0.3281, 0.4088), (0.4157, -0.3281, 0.4088), (0.4235, 0.1641, 0.07281), (0.4235, -0.1641, 0.07281), (0.4313, 0.1328, 0.1431), (0.4313, -0.1328, 0.1431), (0.4079, 0.1172, -0.7553), (0.4079, -0.1172, -0.7553), (0.4235, 0.07812, -0.5131), (0.4235, -0.07813, -0.5131), (0.4235, -4.47e-07, -0.5131), (0.4157, -4.47e-07, -0.3959), (0.4548, 0.09375, -0.3412), (0.4548, -0.09375, -0.3412), (0.4704, 0.1328, -0.2944), (0.4704, -0.1328, -0.2944), (0.4548, 0.1094, -0.2006), (0.4548, -0.1094, -0.2006), (0.4548, 0.03906, -0.1928), (0.4548, -0.03906, -0.1928), (0.5016, -4.47e-07, -0.2709), (0.486, 0.04687, -0.2162), (0.486, -0.04688, -0.2162), (0.486, 0.09375, -0.2241), (0.486, -0.09375, -0.2241), (0.5016, 0.1094, -0.2944), (0.5016, -0.1094, -0.2944), (0.4782, 0.07812, -0.3178), (0.4782, -0.07813, -0.3178), (0.4782, -4.47e-07, -0.3569), (0.2282, 0.2578, -0.3803), (0.2282, -0.2578, -0.3803), (0.3845, 0.1641, -0.31), (0.3845, -0.1641, -0.31), (0.3845, 0.1797, -0.3803), (0.3845, -0.1797, -0.3803), (0.2282, 0.2344, -0.3178), (0.2282, -0.2344, -0.3178), (0.361, -4.47e-07, -0.9428), (0.361, 0.04687, -0.935), (0.361, -0.04688, -0.935), (0.3845, 0.09375, -0.8881), (0.3845, -0.09375, -0.8881), (0.4001, 0.09375, -0.81), (0.4001, -0.09375, -0.81), (0.3298, -4.768e-07, -0.8491), (0.3376, 0.09375, -0.8178), (0.3376, -0.09375, -0.8178), (0.3141, 0.09375, -0.8803), (0.3141, -0.09375, -0.8803), (0.3063, 0.04687, -0.9194), (0.3063, -0.04688, -0.9194), (0.3063, -4.768e-07, -0.9272), (0.4548, 0.1719, 0.1509), (0.4548, -0.1719, 0.1509), (0.447, 0.1875, 0.08844), (0.447, -0.1875, 0.08844), (0.4313, 0.3359, 0.3619), (0.4313, -0.3359, 0.3619), (0.447, 0.2734, 0.3541), (0.447, -0.2734, 0.3541), (0.447, 0.4219, 0.3306), (0.447, -0.4219, 0.3306), (0.3688, 0.5625, 0.2838), (0.3688, -0.5625, 0.2838), (0.361, 0.5859, 0.2213), (0.361, -0.5859, 0.2213), (0.3532, 0.5781, 0.1275), (0.3532, -0.5781, 0.1275), (0.3923, 0.4766, 0.03375), (0.3923, -0.4766, 0.03375), (0.4157, 0.375, -0.005312), (0.4157, -0.375, -0.005312), (0.4548, 0.2266, 0.04156), (0.4548, -0.2266, 0.04156), (0.4548, 0.1797, 0.2291), (0.4548, -0.1797, 0.2291), (0.4548, 0.2109, 0.3072), (0.4548, -0.2109, 0.3072), (0.4313, 0.2344, 0.2916), (0.4313, -0.2344, 0.2916), (0.4313, 0.1953, 0.2291), (0.4313, -0.1953, 0.2291), (0.4313, 0.2422, 0.05719), (0.4313, -0.2422, 0.05719), (0.4001, 0.375, 0.01813), (0.4001, -0.375, 0.01813), (0.3766, 0.4609, 0.04938), (0.3766, -0.4609, 0.04938), (0.3454, 0.5469, 0.1431), (0.3454, -0.5469, 0.1431), (0.3454, 0.5547, 0.2134), (0.3454, -0.5547, 0.2134), (0.3532, 0.5312, 0.2681), (0.3532, -0.5313, 0.2681), (0.4235, 0.4141, 0.3228), (0.4235, -0.4141, 0.3228), (0.4391, 0.2812, 0.3306), (0.4391, -0.2813, 0.3306), (0.4235, 0.3359, 0.3384), (0.4235, -0.3359, 0.3384), (0.4235, 0.2031, 0.1041), (0.4235, -0.2031, 0.1041), (0.4235, 0.1953, 0.1588), (0.4235, -0.1953, 0.1588), (0.2829, 0.1094, 0.3931), (0.2829, -0.1094, 0.3931), (0.2907, 0.1953, 0.5963), (0.2907, -0.1953, 0.5963), (0.2673, 0.3359, 0.6197), (0.2673, -0.3359, 0.6197), (0.2282, 0.4844, 0.4869), (0.2282, -0.4844, 0.4869), (0.1657, 0.6797, 0.3853), (0.1657, -0.6797, 0.3853), (0.1345, 0.7969, 0.3384), (0.1345, -0.7969, 0.3384), (0.04852, 0.7734, 0.09625), (0.04852, -0.7734, 0.09625), (0.08758, 0.6016, -0.06781), (0.08758, -0.6016, -0.06781), (0.1423, 0.4375, -0.1616), (0.1423, -0.4375, -0.1616), (-0.03742, -4.768e-07, 0.8306), (-0.4046, -5.066e-07, 0.9166), (-0.9984, -5.066e-07, -0.2631), (-0.139, -4.768e-07, -0.5287), (0.1345, -4.768e-07, -1.044), (0.01727, -4.768e-07, -0.8725), (-0.00617, -4.768e-07, -0.6381), (-0.04523, -4.768e-07, -0.5522), (-0.2718, 0.8516, 0.1666), (-0.2718, -0.8516, 0.1666), (-0.3734, 0.8594, 0.2525), (-0.3734, -0.8594, 0.2525), (-0.764, 0.7734, 0.1978), (-0.764, -0.7734, 0.1978), (-1.03, 0.4609, 0.3697), (-1.03, -0.4609, 0.3697), (-0.2562, 0.7344, -0.1147), (-0.2562, -0.7344, -0.1147), (-0.4905, 0.5937, -0.1928), (-0.4905, -0.5938, -0.1928), (-0.7562, 0.6406, -0.07562), (-0.7562, -0.6406, -0.07562), (-0.9905, 0.3359, -0.01312), (-0.9905, -0.3359, -0.01312), (0.07977, 0.2344, -0.4194), (0.07977, -0.2344, -0.4194), (-0.06867, 0.1797, -0.4819), (-0.06867, -0.1797, -0.4819), (0.05633, 0.2891, -0.7787), (0.05633, -0.2891, -0.7787), (0.06414, 0.25, -0.5678), (0.06414, -0.25, -0.5678), (0.07196, 0.3281, -0.9819), (0.07196, -0.3281, -0.9819), (0.04071, 0.1406, -0.8256), (0.04071, -0.1406, -0.8256), (0.03289, 0.125, -0.6069), (0.03289, -0.125, -0.6069), (0.111, 0.1641, -1.013), (0.111, -0.1641, -1.013), (0.1032, 0.2187, -0.3491), (0.1032, -0.2188, -0.3491), (0.1423, 0.2109, -0.2944), (0.1423, -0.2109, -0.2944), (0.1735, 0.2031, -0.2397), (0.1735, -0.2031, -0.2397), (-0.1624, 0.2109, -0.4584), (-0.1624, -0.2109, -0.4584), (-0.5921, 0.2969, -0.3803), (-0.5921, -0.2969, -0.3803), (-0.8655, 0.3437, -0.2162), (-0.8655, -0.3438, -0.2162), (-0.7093, 0.4531, 0.7994), (-0.7093, -0.4531, 0.7994), (-0.3968, 0.4531, 0.8619), (-0.3968, -0.4531, 0.8619), (-0.09211, 0.4531, 0.7838), (-0.09211, -0.4531, 0.7838), (0.1032, 0.4609, 0.4556), (0.1032, -0.4609, 0.4556), (0.009455, 0.7266, 0.3384), (0.009455, -0.7266, 0.3384), (-0.04523, 0.6328, 0.3853), (-0.04523, -0.6328, 0.3853), (-0.2718, 0.6406, 0.6353), (-0.2718, -0.6406, 0.6353), (-0.2015, 0.7969, 0.4947), (-0.2015, -0.7969, 0.4947), (-0.4437, 0.7969, 0.5494), (-0.4437, -0.7969, 0.5494), (-0.5218, 0.6406, 0.6822), (-0.5218, -0.6406, 0.6822), (-0.7718, 0.6406, 0.6119), (-0.7718, -0.6406, 0.6119), (-0.6859, 0.7969, 0.4713), (-0.6859, -0.7969, 0.4713), (-0.9124, 0.6172, 0.2603), (-0.9124, -0.6172, 0.2603), (-0.8734, 0.4844, -0.04437), (-0.8734, -0.4844, -0.04437), (-0.5296, 0.8203, 0.2603), (-0.5296, -0.8203, 0.2603), (-0.178, 0.4062, -0.2397), (-0.178, -0.4063, -0.2397), (-0.5374, 0.4297, -0.2631), (-0.5374, -0.4297, -0.2631), (-0.5609, 0.8906, 0.3384), (-0.5609, -0.8906, 0.3384), (-0.4515, 0.7734, -0.2084), (-0.4515, -0.7734, -0.2084), (-0.6546, 1.039, -0.1694), (-0.6546, -1.039, -0.1694), (-0.7562, 1.281, -0.01312), (-0.7562, -1.281, -0.01312), (-0.7484, 1.352, 0.2525), (-0.7484, -1.352, 0.2525), (-0.7484, 1.234, 0.44), (-0.7484, -1.234, 0.44), (-0.639, 1.023, 0.4088), (-0.639, -1.023, 0.4088), (-0.6155, 1.016, 0.3463), (-0.6155, -1.016, 0.3463), (-0.7171, 1.187, 0.3697), (-0.7171, -1.188, 0.3697), (-0.7327, 1.266, 0.2213), (-0.7327, -1.266, 0.2213), (-0.7327, 1.211, 0.01031), (-0.7327, -1.211, 0.01031), (-0.6312, 1.031, -0.1069), (-0.6312, -1.031, -0.1069), (-0.4593, 0.8281, -0.1381), (-0.4593, -0.8281, -0.1381), (-0.5452, 0.9219, 0.2916), (-0.5452, -0.9219, 0.2916), (-0.6155, 0.9453, 0.2369), (-0.6155, -0.9453, 0.2369), (-0.5374, 0.8828, -0.09125), (-0.5374, -0.8828, -0.09125), (-0.6937, 1.039, -0.06781), (-0.6937, -1.039, -0.06781), (-0.7718, 1.187, 0.02594), (-0.7718, -1.188, 0.02594), (-0.7718, 1.234, 0.1822), (-0.7718, -1.234, 0.1822), (-0.764, 1.172, 0.2916), (-0.764, -1.172, 0.2916), (-0.6859, 1.023, 0.2759), (-0.6859, -1.023, 0.2759), (-0.5374, 0.8437, 0.2213), (-0.5374, -0.8438, 0.2213), (-0.5999, 0.8359, 0.1041), (-0.5999, -0.8359, 0.1041), (-0.5999, 0.7578, 0.02594), (-0.5999, -0.7578, 0.02594), (-0.5999, 0.8203, 0.01813), (-0.5999, -0.8203, 0.01813), (-0.5999, 0.8437, -0.05219), (-0.5999, -0.8438, -0.05219), (-0.5999, 0.8125, -0.08344), (-0.5999, -0.8125, -0.08344), (-0.3968, 0.7266, -0.06781), (-0.3968, -0.7266, -0.06781), (-0.4984, 0.7187, -0.09125), (-0.4984, -0.7188, -0.09125), (-0.514, 0.7187, -0.02875), (-0.514, -0.7188, -0.02875), (-0.5374, 0.7969, 0.1353), (-0.5374, -0.7969, 0.1353), (-0.5921, 0.8906, 0.1744), (-0.5921, -0.8906, 0.1744), (-0.6468, 0.8906, 0.1666), (-0.6468, -0.8906, 0.1666), (-0.6468, 0.8125, -0.08344), (-0.6468, -0.8125, -0.08344), (-0.6468, 0.8516, -0.05219), (-0.6468, -0.8516, -0.05219), (-0.6468, 0.8281, 0.01031), (-0.6468, -0.8281, 0.01031), (-0.6468, 0.7656, 0.02594), (-0.6468, -0.7656, 0.02594), (-0.6468, 0.8437, 0.1041), (-0.6468, -0.8438, 0.1041), (-0.7405, 1.039, 0.2603), (-0.7405, -1.039, 0.2603), (-0.8109, 1.187, 0.2759), (-0.8109, -1.188, 0.2759), (-0.8187, 1.258, 0.1744), (-0.8187, -1.258, 0.1744), (-0.8109, 1.211, 0.01813), (-0.8109, -1.211, 0.01813), (-0.7484, 1.047, -0.06781), (-0.7484, -1.047, -0.06781), (-0.5921, 0.8828, -0.08344), (-0.5921, -0.8828, -0.08344), (-0.6702, 0.9531, 0.2213), (-0.6702, -0.9531, 0.2213), (-0.6546, 0.8906, 0.04156), (-0.6546, -0.8906, 0.04156), (-0.6624, 0.9375, -0.005312), (-0.6624, -0.9375, -0.005312), (-0.6937, 1.0, 0.05719), (-0.6937, -1.0, 0.05719), (-0.678, 0.9609, 0.1041), (-0.678, -0.9609, 0.1041), (-0.7015, 1.016, 0.1666), (-0.7015, -1.016, 0.1666), (-0.7093, 1.055, 0.1197), (-0.7093, -1.055, 0.1197), (-0.7171, 1.109, 0.1431), (-0.7171, -1.109, 0.1431), (-0.7171, 1.086, 0.2056), (-0.7171, -1.086, 0.2056), (-0.8109, 1.023, 0.3697), (-0.8109, -1.023, 0.3697), (-0.8734, 1.25, 0.4009), (-0.8734, -1.25, 0.4009), (-0.8265, 1.367, 0.2291), (-0.8265, -1.367, 0.2291), (-0.8577, 1.312, -0.01312), (-0.8577, -1.313, -0.01312), (-0.8187, 1.039, -0.1537), (-0.8187, -1.039, -0.1537), (-0.6546, 0.7891, -0.1928), (-0.6546, -0.7891, -0.1928), (-0.7093, 0.8594, 0.315), (-0.7093, -0.8594, 0.315), (0.3819, 0.3517, -0.0416), (0.3819, -0.3517, -0.0416)], [], [(44, 0, 2, 42), (3, 1, 45, 43), (42, 2, 4, 40), (5, 3, 43, 41), (2, 8, 505, 6, 4), (7, 506, 9, 3, 5), (0, 10, 8, 2), (9, 11, 1, 3), (10, 12, 111, 8), (112, 13, 11, 9), (8, 111, 505), (15, 112, 9, 506, 7), (111, 18, 16, 14), (17, 19, 112, 15), (12, 20, 18, 111), (19, 21, 13, 112), (20, 22, 24, 18), (25, 23, 21, 19), (18, 24, 26, 16), (27, 25, 19, 17), (24, 30, 28, 26), (29, 31, 25, 27), (22, 32, 30, 24), (31, 33, 23, 25), (32, 34, 36, 30), (37, 35, 33, 31), (30, 36, 38, 28), (39, 37, 31, 29), (36, 42, 40, 38), (41, 43, 37, 39), (34, 44, 42, 36), (43, 45, 35, 37), (44, 34, 48, 46), (49, 35, 45, 47), (34, 32, 50, 48), (51, 33, 35, 49), (32, 22, 52, 50), (53, 23, 33, 51), (22, 20, 54, 52), (55, 21, 23, 53), (20, 12, 56, 54), (57, 13, 21, 55), (12, 10, 60, 56), (61, 11, 13, 57), (10, 0, 62, 60), (63, 1, 11, 61), (0, 44, 46, 62), (47, 45, 1, 63), (58, 62, 46), (47, 63, 59), (60, 62, 58), (59, 63, 61), (58, 56, 60), (61, 57, 59), (58, 54, 56), (57, 55, 59), (58, 52, 54), (55, 53, 59), (58, 50, 52), (53, 51, 59), (58, 48, 50), (51, 49, 59), (58, 46, 48), (49, 47, 59), (86, 171, 173, 88), (173, 172, 87, 88), (84, 169, 171, 86), (172, 170, 85, 87), (82, 167, 169, 84), (170, 168, 83, 85), (80, 165, 167, 82), (168, 166, 81, 83), (78, 163, 165, 80), (166, 164, 79, 81), (76, 89, 143, 161), (144, 90, 77, 162), (89, 91, 145, 143), (146, 92, 90, 144), (91, 93, 147, 145), (148, 94, 92, 146), (93, 95, 149, 147), (150, 96, 94, 148), (95, 97, 151, 149), (152, 98, 96, 150), (97, 99, 153, 151), (154, 100, 98, 152), (99, 101, 155, 153), (156, 102, 100, 154), (101, 103, 157, 155), (158, 104, 102, 156), (103, 105, 159, 157), (160, 106, 104, 158), (105, 64, 65, 159), (65, 64, 106, 160), (107, 125, 157, 159), (158, 126, 108, 160), (125, 176, 155, 157), (156, 177, 126, 158), (123, 153, 155, 176), (156, 154, 124, 177), (121, 151, 153, 123), (154, 152, 122, 124), (119, 149, 151, 121), (152, 150, 120, 122), (117, 147, 149, 119), (150, 148, 118, 120), (115, 145, 147, 117), (148, 146, 116, 118), (113, 143, 145, 115), (146, 144, 114, 116), (111, 161, 143, 113, 505), (144, 162, 112, 506, 114), (111, 178, 174, 161), (174, 179, 112, 162), (107, 159, 65, 109), (65, 160, 108, 110), (109, 65, 175, 180), (175, 65, 110, 181), (174, 178, 180, 175), (181, 179, 174, 175), (132, 134, 173, 171), (173, 134, 133, 172), (130, 132, 171, 169), (172, 133, 131, 170), (128, 130, 169, 167), (170, 131, 129, 168), (163, 184, 182, 165), (183, 185, 164, 166), (128, 167, 165, 182), (166, 168, 129, 183), (141, 187, 186, 184), (186, 187, 142, 185), (182, 184, 186, 66), (186, 185, 183, 66), (127, 128, 182, 66), (183, 129, 127, 66), (139, 190, 188, 141), (189, 191, 140, 142), (137, 192, 190, 139), (191, 193, 138, 140), (136, 194, 192, 137), (193, 195, 136, 138), (135, 68, 194, 136), (195, 68, 135, 136), (187, 141, 188, 67), (189, 142, 187, 67), (67, 188, 203, 205), (204, 189, 67, 205), (68, 196, 197, 194), (198, 196, 68, 195), (194, 197, 199, 192), (200, 198, 195, 193), (192, 199, 201, 190), (202, 200, 193, 191), (190, 201, 203, 188), (204, 202, 191, 189), (196, 201, 199, 197), (200, 202, 196, 198), (196, 205, 203, 201), (204, 205, 196, 202), (136, 137, 161, 174), (162, 138, 136, 174), (137, 139, 208, 161), (209, 140, 138, 162), (139, 141, 210, 208), (211, 142, 140, 209), (141, 184, 163, 210), (164, 185, 142, 211), (78, 206, 210, 163), (211, 207, 79, 164), (206, 212, 208, 210), (209, 213, 207, 211), (76, 161, 208, 212), (209, 162, 77, 213), (128, 127, 69, 219), (69, 127, 129, 220), (130, 128, 219, 217), (220, 129, 131, 218), (132, 130, 217, 215), (218, 131, 133, 216), (134, 132, 215, 214), (216, 133, 134, 214), (214, 215, 226, 228), (227, 216, 214, 228), (215, 217, 224, 226), (225, 218, 216, 227), (217, 219, 222, 224), (223, 220, 218, 225), (219, 69, 221, 222), (221, 69, 220, 223), (221, 228, 226, 222), (227, 228, 221, 223), (222, 226, 224), (225, 227, 223), (180, 178, 231, 229), (232, 179, 181, 230), (109, 180, 229, 251), (230, 181, 110, 252), (107, 109, 251, 253), (252, 110, 108, 254), (178, 111, 249, 231), (250, 112, 179, 232), (111, 505, 113, 247, 249), (248, 114, 506, 112, 250), (113, 115, 245, 247), (246, 116, 114, 248), (115, 117, 243, 245), (244, 118, 116, 246), (117, 119, 241, 243), (242, 120, 118, 244), (119, 121, 239, 241), (240, 122, 120, 242), (121, 123, 237, 239), (238, 124, 122, 240), (123, 176, 233, 237), (234, 177, 124, 238), (176, 125, 235, 233), (236, 126, 177, 234), (125, 107, 253, 235), (254, 108, 126, 236), (235, 253, 255, 273), (256, 254, 236, 274), (233, 235, 273, 275), (274, 236, 234, 276), (237, 233, 275, 271), (276, 234, 238, 272), (239, 237, 271, 269), (272, 238, 240, 270), (241, 239, 269, 267), (270, 240, 242, 268), (243, 241, 267, 265), (268, 242, 244, 266), (245, 243, 265, 263), (266, 244, 246, 264), (247, 245, 263, 261), (264, 246, 248, 262), (249, 247, 261, 259), (262, 248, 250, 260), (231, 249, 259, 277), (260, 250, 232, 278), (253, 251, 257, 255), (258, 252, 254, 256), (251, 229, 279, 257), (280, 230, 252, 258), (229, 231, 277, 279), (278, 232, 230, 280), (64, 105, 281, 70), (282, 106, 64, 70), (105, 103, 283, 281), (284, 104, 106, 282), (103, 101, 285, 283), (286, 102, 104, 284), (101, 99, 287, 285), (288, 100, 102, 286), (99, 97, 289, 287), (290, 98, 100, 288), (97, 95, 291, 289), (292, 96, 98, 290), (95, 93, 293, 291), (294, 94, 96, 292), (93, 91, 295, 293), (296, 92, 94, 294), (91, 89, 297, 295), (298, 90, 92, 296), (305, 306, 325, 335), (326, 306, 305, 336), (304, 305, 335, 333), (336, 305, 304, 334), (303, 304, 333, 337), (334, 304, 303, 338), (86, 88, 303, 337), (303, 88, 87, 338), (84, 86, 337, 331), (338, 87, 85, 332), (82, 84, 331, 327), (332, 85, 83, 328), (80, 82, 327, 329), (328, 83, 81, 330), (327, 333, 335, 329), (336, 334, 328, 330), (327, 331, 337, 333), (338, 332, 328, 334), (323, 329, 335, 325), (336, 330, 324, 326), (78, 80, 329, 323), (330, 81, 79, 324), (206, 339, 341, 212), (342, 340, 207, 213), (78, 323, 339, 206), (340, 324, 79, 207), (76, 212, 341, 343), (342, 213, 77, 344), (76, 343, 297, 89), (298, 344, 77, 90), (74, 321, 349, 301), (350, 322, 74, 301), (301, 349, 347, 75), (348, 350, 301, 75), (75, 347, 345, 302), (346, 348, 75, 302), (302, 345, 325, 306), (326, 346, 302, 306), (323, 325, 345, 339), (346, 326, 324, 340), (293, 295, 315, 307), (316, 296, 294, 308), (73, 313, 321, 74), (322, 314, 73, 74), (299, 355, 353, 300), (354, 356, 299, 300), (300, 353, 351, 72), (352, 354, 300, 72), (72, 351, 313, 73), (314, 352, 72, 73), (289, 291, 359, 361), (360, 292, 290, 362), (361, 359, 365, 363), (366, 360, 362, 364), (363, 365, 367, 369), (368, 366, 364, 370), (369, 367, 373, 371), (374, 368, 370, 372), (311, 375, 371, 373), (372, 376, 312, 374), (313, 351, 371, 375), (372, 352, 314, 376), (351, 353, 369, 371), (370, 354, 352, 372), (353, 355, 363, 369), (364, 356, 354, 370), (355, 357, 361, 363), (362, 358, 356, 364), (287, 289, 361, 357), (362, 290, 288, 358), (71, 357, 355, 299), (356, 358, 71, 299), (281, 283, 285, 287), (286, 284, 282, 288), (281, 287, 357, 71), (358, 288, 282, 71), (70, 281, 71), (71, 282, 70), (291, 293, 307, 359), (308, 294, 292, 360), (307, 309, 365, 359), (366, 310, 308, 360), (309, 379, 367, 365), (368, 380, 310, 366), (311, 373, 367, 379), (368, 374, 312, 380), (345, 347, 383, 381), (384, 348, 346, 382), (315, 381, 383, 317), (384, 382, 316, 318), (295, 297, 381, 315), (382, 298, 296, 316), (297, 341, 339, 381), (340, 342, 298, 382), (339, 345, 381), (382, 346, 340), (297, 343, 341), (342, 344, 298), (311, 319, 377, 375), (378, 320, 312, 376), (313, 375, 377, 321), (378, 376, 314, 322), (317, 383, 377, 319), (378, 384, 318, 320), (347, 349, 377, 383), (378, 350, 348, 384), (321, 377, 349), (350, 378, 322), (397, 385, 411, 399), (412, 386, 398, 400), (397, 399, 401, 395), (402, 400, 398, 396), (395, 401, 403, 393), (404, 402, 396, 394), (393, 403, 405, 391), (406, 404, 394, 392), (391, 405, 407, 389), (408, 406, 392, 390), (389, 407, 409, 387), (410, 408, 390, 388), (407, 417, 415, 409), (416, 418, 408, 410), (405, 419, 417, 407), (418, 420, 406, 408), (403, 421, 419, 405), (420, 422, 404, 406), (401, 423, 421, 403), (422, 424, 402, 404), (399, 425, 423, 401), (424, 426, 400, 402), (399, 411, 413, 425), (414, 412, 400, 426), (315, 317, 441, 439), (442, 318, 316, 440), (317, 387, 409, 441), (410, 388, 318, 442), (307, 315, 439, 309), (440, 316, 308, 310), (379, 427, 411, 385), (412, 428, 380, 386), (409, 415, 437, 441), (438, 416, 410, 442), (435, 443, 441, 437), (442, 444, 436, 438), (431, 443, 435, 433), (436, 444, 432, 434), (429, 445, 443, 431), (444, 446, 430, 432), (427, 445, 429, 447), (430, 446, 428, 448), (411, 427, 447, 413), (448, 428, 412, 414), (309, 445, 427, 379), (428, 446, 310, 380), (309, 439, 443, 445), (444, 440, 310, 446), (439, 441, 443), (444, 442, 440), (413, 447, 449, 473), (450, 448, 414, 474), (447, 429, 459, 449), (460, 430, 448, 450), (429, 431, 457, 459), (458, 432, 430, 460), (431, 433, 455, 457), (456, 434, 432, 458), (433, 435, 453, 455), (454, 436, 434, 456), (435, 437, 451, 453), (452, 438, 436, 454), (437, 415, 471, 451), (472, 416, 438, 452), (425, 413, 473, 461), (474, 414, 426, 462), (423, 425, 461, 463), (462, 426, 424, 464), (421, 423, 463, 465), (464, 424, 422, 466), (419, 421, 465, 467), (466, 422, 420, 468), (417, 419, 467, 469), (468, 420, 418, 470), (415, 417, 469, 471), (470, 418, 416, 472), (455, 453, 477, 475), (478, 454, 456, 476), (475, 477, 479, 481), (480, 478, 476, 482), (481, 479, 485, 483), (486, 480, 482, 484), (483, 485, 487, 489), (488, 486, 484, 490), (461, 473, 483, 489), (484, 474, 462, 490), (449, 481, 483, 473), (484, 482, 450, 474), (449, 459, 475, 481), (476, 460, 450, 482), (455, 475, 459, 457), (460, 476, 456, 458), (451, 471, 477, 453), (478, 472, 452, 454), (469, 479, 477, 471), (478, 480, 470, 472), (467, 485, 479, 469), (480, 486, 468, 470), (465, 487, 485, 467), (486, 488, 466, 468), (463, 489, 487, 465), (488, 490, 464, 466), (461, 489, 463), (464, 490, 462), (389, 387, 501, 499), (502, 388, 390, 500), (391, 389, 499, 497), (500, 390, 392, 498), (393, 391, 497, 495), (498, 392, 394, 496), (395, 393, 495, 493), (496, 394, 396, 494), (397, 395, 493, 491), (494, 396, 398, 492), (385, 397, 491, 503), (492, 398, 386, 504), (491, 499, 501, 503), (502, 500, 492, 504), (491, 493, 497, 499), (498, 494, 492, 500), (493, 495, 497), (498, 496, 494), (311, 379, 385, 503), (386, 380, 312, 504), (311, 503, 501, 319), (502, 504, 312, 320), (317, 319, 501, 387), (502, 320, 318, 388), (505, 111, 14, 6)])
_uv = me_suzanne.uv_layers.new(name='UVMap')
_uv.uv.foreach_set('vector', [0.891, 0.5901, 0.8706, 0.5896, 0.8601, 0.5601, 0.9046, 0.5594, 0.8562, 0.8505, 0.8681, 0.8215, 0.8884, 0.822, 0.9006, 0.8532, 0.9046, 0.5594, 0.8601, 0.5601, 0.853, 0.5216, 0.9202, 0.5245, 0.8475, 0.8887, 0.8562, 0.8505, 0.9006, 0.8532, 0.9147, 0.8887, 0.8601, 0.5601, 0.8289, 0.5908, 0.8259, 0.5887, 0.7985, 0.5695, 0.853, 0.5216, 0.7951, 0.8384, 0.8233, 0.8205, 0.8264, 0.8185, 0.8562, 0.8505, 0.8475, 0.8887, 0.8706, 0.5896, 0.8544, 0.6048, 0.8289, 0.5908, 0.8601, 0.5601, 0.8264, 0.8185, 0.8525, 0.8057, 0.8681, 0.8215, 0.8562, 0.8505, 0.8544, 0.6048, 0.8541, 0.6255, 0.8282, 0.6334, 0.8289, 0.5908, 0.8276, 0.776, 0.8532, 0.785, 0.8525, 0.8057, 0.8264, 0.8185, 0.8289, 0.5908, 0.8282, 0.6334, 0.8259, 0.5887, 0.791, 0.7622, 0.8276, 0.776, 0.8264, 0.8185, 0.8233, 0.8205, 0.7951, 0.8384, 0.8282, 0.6334, 0.8552, 0.6685, 0.8424, 0.7025, 0.791, 0.6454, 0.8448, 0.7075, 0.8561, 0.742, 0.8276, 0.776, 0.791, 0.7622, 0.8541, 0.6255, 0.8675, 0.6423, 0.8552, 0.6685, 0.8282, 0.6334, 0.8561, 0.742, 0.8673, 0.7688, 0.8532, 0.785, 0.8276, 0.776, 0.8675, 0.6423, 0.8905, 0.6419, 0.9004, 0.667, 0.8552, 0.6685, 0.9012, 0.7456, 0.8902, 0.7702, 0.8673, 0.7688, 0.8561, 0.742, 0.8552, 0.6685, 0.9004, 0.667, 0.9189, 0.6997, 0.8424, 0.7025, 0.9212, 0.7137, 0.9012, 0.7456, 0.8561, 0.742, 0.8448, 0.7075, 0.9004, 0.667, 0.9319, 0.6368, 0.9684, 0.6453, 0.9189, 0.6997, 0.9682, 0.7702, 0.9314, 0.7771, 0.9012, 0.7456, 0.9212, 0.7137, 0.8905, 0.6419, 0.9059, 0.6279, 0.9319, 0.6368, 0.9004, 0.667, 0.9314, 0.7771, 0.905, 0.7849, 0.8902, 0.7702, 0.9012, 0.7456, 0.9059, 0.6279, 0.9062, 0.6057, 0.9337, 0.593, 0.9319, 0.6368, 0.9312, 0.8209, 0.9044, 0.807, 0.905, 0.7849, 0.9314, 0.7771, 0.9319, 0.6368, 0.9337, 0.593, 0.9684, 0.5738, 0.9684, 0.6453, 0.965, 0.8417, 0.9312, 0.8209, 0.9314, 0.7771, 0.9682, 0.7702, 0.9337, 0.593, 0.9046, 0.5594, 0.9202, 0.5245, 0.9684, 0.5738, 0.9147, 0.8887, 0.9006, 0.8532, 0.9312, 0.8209, 0.965, 0.8417, 0.9062, 0.6057, 0.891, 0.5901, 0.9046, 0.5594, 0.9337, 0.593, 0.9006, 0.8532, 0.8884, 0.822, 0.9044, 0.807, 0.9312, 0.8209, 0.891, 0.5901, 0.9062, 0.6057, 0.9024, 0.6079, 0.8896, 0.5933, 0.9006, 0.8047, 0.9044, 0.807, 0.8884, 0.822, 0.8872, 0.8187, 0.9062, 0.6057, 0.9059, 0.6279, 0.8998, 0.6263, 0.9024, 0.6079, 0.8988, 0.7862, 0.905, 0.7849, 0.9044, 0.807, 0.9006, 0.8047, 0.9059, 0.6279, 0.8905, 0.6419, 0.8878, 0.6365, 0.8998, 0.6263, 0.8874, 0.7754, 0.8902, 0.7702, 0.905, 0.7849, 0.8988, 0.7862, 0.8905, 0.6419, 0.8675, 0.6423, 0.8709, 0.6352, 0.8878, 0.6365, 0.8704, 0.776, 0.8673, 0.7688, 0.8902, 0.7702, 0.8874, 0.7754, 0.8675, 0.6423, 0.8541, 0.6255, 0.8599, 0.6239, 0.8709, 0.6352, 0.8589, 0.7868, 0.8532, 0.785, 0.8673, 0.7688, 0.8704, 0.776, 0.8541, 0.6255, 0.8544, 0.6048, 0.8597, 0.6082, 0.8599, 0.6239, 0.8579, 0.8025, 0.8525, 0.8057, 0.8532, 0.785, 0.8589, 0.7868, 0.8544, 0.6048, 0.8706, 0.5896, 0.8717, 0.594, 0.8597, 0.6082, 0.8693, 0.8172, 0.8681, 0.8215, 0.8525, 0.8057, 0.8579, 0.8025, 0.8706, 0.5896, 0.891, 0.5901, 0.8896, 0.5933, 0.8717, 0.594, 0.8872, 0.8187, 0.8884, 0.822, 0.8681, 0.8215, 0.8693, 0.8172, 0.8794, 0.6165, 0.8717, 0.594, 0.8896, 0.5933, 0.8872, 0.8187, 0.8693, 0.8172, 0.878, 0.7951, 0.8597, 0.6082, 0.8717, 0.594, 0.8794, 0.6165, 0.878, 0.7951, 0.8693, 0.8172, 0.8579, 0.8025, 0.8794, 0.6165, 0.8599, 0.6239, 0.8597, 0.6082, 0.8579, 0.8025, 0.8589, 0.7868, 0.878, 0.7951, 0.8794, 0.6165, 0.8709, 0.6352, 0.8599, 0.6239, 0.8589, 0.7868, 0.8704, 0.776, 0.878, 0.7951, 0.8794, 0.6165, 0.8878, 0.6365, 0.8709, 0.6352, 0.8704, 0.776, 0.8874, 0.7754, 0.878, 0.7951, 0.8794, 0.6165, 0.8998, 0.6263, 0.8878, 0.6365, 0.8874, 0.7754, 0.8988, 0.7862, 0.878, 0.7951, 0.8794, 0.6165, 0.9024, 0.6079, 0.8998, 0.6263, 0.8988, 0.7862, 0.9006, 0.8047, 0.878, 0.7951, 0.8794, 0.6165, 0.8896, 0.5933, 0.9024, 0.6079, 0.9006, 0.8047, 0.8872, 0.8187, 0.878, 0.7951, 0.5403, 0.05381, 0.5364, 0.06207, 0.5189, 0.05968, 0.5189, 0.05029, 0.5189, 0.05968, 0.5015, 0.06204, 0.4976, 0.05377, 0.5189, 0.05029, 0.5519, 0.05834, 0.5428, 0.06409, 0.5364, 0.06207, 0.5403, 0.05381, 0.5015, 0.06204, 0.4951, 0.06405, 0.486, 0.05827, 0.4976, 0.05377, 0.5551, 0.0619, 0.5463, 0.07267, 0.5428, 0.06409, 0.5519, 0.05834, 0.4951, 0.06405, 0.4916, 0.07262, 0.4828, 0.06183, 0.486, 0.05827, 0.5638, 0.07659, 0.5483, 0.08489, 0.5463, 0.07267, 0.5551, 0.0619, 0.4916, 0.07262, 0.4895, 0.08486, 0.474, 0.07651, 0.4828, 0.06183, 0.5831, 0.1085, 0.5556, 0.1217, 0.5483, 0.08489, 0.5638, 0.07659, 0.4895, 0.08486, 0.4822, 0.1218, 0.4545, 0.1085, 0.474, 0.07651, 0.6055, 0.1651, 0.6474, 0.2005, 0.6215, 0.2278, 0.5531, 0.2096, 0.4165, 0.2295, 0.3897, 0.2019, 0.432, 0.1656, 0.4853, 0.2101, 0.6474, 0.2005, 0.6764, 0.2332, 0.6648, 0.2532, 0.6215, 0.2278, 0.3727, 0.2564, 0.3603, 0.2359, 0.3897, 0.2019, 0.4165, 0.2295, 0.6764, 0.2332, 0.7153, 0.2654, 0.6839, 0.28, 0.6648, 0.2532, 0.3537, 0.2846, 0.3205, 0.2703, 0.3603, 0.2359, 0.3727, 0.2564, 0.7153, 0.2654, 0.7073, 0.3101, 0.6875, 0.3115, 0.6839, 0.28, 0.3512, 0.3174, 0.3307, 0.3169, 0.3205, 0.2703, 0.3537, 0.2846, 0.7073, 0.3101, 0.6974, 0.3327, 0.6768, 0.3239, 0.6875, 0.3115, 0.3627, 0.3297, 0.342, 0.3397, 0.3307, 0.3169, 0.3512, 0.3174, 0.6974, 0.3327, 0.6628, 0.3725, 0.6391, 0.3573, 0.6768, 0.3239, 0.4028, 0.3621, 0.3793, 0.3787, 0.342, 0.3397, 0.3627, 0.3297, 0.6628, 0.3725, 0.6268, 0.3958, 0.6183, 0.3752, 0.6391, 0.3573, 0.4246, 0.3793, 0.4169, 0.4006, 0.3793, 0.3787, 0.4028, 0.3621, 0.6268, 0.3958, 0.6048, 0.3978, 0.6008, 0.3779, 0.6183, 0.3752, 0.4424, 0.3812, 0.4393, 0.4015, 0.4169, 0.4006, 0.4246, 0.3793, 0.6048, 0.3978, 0.5531, 0.3905, 0.5597, 0.357, 0.6008, 0.3779, 0.4829, 0.3585, 0.4909, 0.3919, 0.4393, 0.4015, 0.4424, 0.3812, 0.5531, 0.3905, 0.5219, 0.386, 0.5211, 0.3439, 0.5597, 0.357, 0.5211, 0.3439, 0.5219, 0.386, 0.4909, 0.3919, 0.4829, 0.3585, 0.5773, 0.3402, 0.5998, 0.3448, 0.6008, 0.3779, 0.5597, 0.357, 0.4424, 0.3812, 0.442, 0.3478, 0.4646, 0.3422, 0.4829, 0.3585, 0.5998, 0.3448, 0.6155, 0.342, 0.6183, 0.3752, 0.6008, 0.3779, 0.4246, 0.3793, 0.426, 0.3456, 0.442, 0.3478, 0.4424, 0.3812, 0.6345, 0.3323, 0.6391, 0.3573, 0.6183, 0.3752, 0.6155, 0.342, 0.4246, 0.3793, 0.4028, 0.3621, 0.4064, 0.3365, 0.426, 0.3456, 0.6624, 0.3128, 0.6768, 0.3239, 0.6391, 0.3573, 0.6345, 0.3323, 0.4028, 0.3621, 0.3627, 0.3297, 0.3771, 0.3177, 0.4064, 0.3365, 0.6684, 0.298, 0.6875, 0.3115, 0.6768, 0.3239, 0.6624, 0.3128, 0.3627, 0.3297, 0.3512, 0.3174, 0.3703, 0.3026, 0.3771, 0.3177, 0.6641, 0.2779, 0.6839, 0.28, 0.6875, 0.3115, 0.6684, 0.298, 0.3512, 0.3174, 0.3537, 0.2846, 0.3741, 0.2818, 0.3703, 0.3026, 0.6392, 0.253, 0.6648, 0.2532, 0.6839, 0.28, 0.6641, 0.2779, 0.3537, 0.2846, 0.3727, 0.2564, 0.3989, 0.2556, 0.3741, 0.2818, 0.614, 0.2427, 0.6215, 0.2278, 0.6648, 0.2532, 0.6392, 0.253, 0.3727, 0.2564, 0.4165, 0.2295, 0.4245, 0.2445, 0.3989, 0.2556, 0.5729, 0.2586, 0.5531, 0.2096, 0.6215, 0.2278, 0.614, 0.2427, 0.6084, 0.2448, 0.4165, 0.2295, 0.4853, 0.2101, 0.4664, 0.2597, 0.4302, 0.2465, 0.4245, 0.2445, 0.5729, 0.2586, 0.5639, 0.272, 0.5198, 0.2489, 0.5531, 0.2096, 0.5198, 0.2489, 0.4759, 0.2731, 0.4664, 0.2597, 0.4853, 0.2101, 0.5773, 0.3402, 0.5597, 0.357, 0.5211, 0.3439, 0.5585, 0.3166, 0.5211, 0.3439, 0.4829, 0.3585, 0.4646, 0.3422, 0.4826, 0.3178, 0.5585, 0.3166, 0.5211, 0.3439, 0.5203, 0.2948, 0.5569, 0.2912, 0.5203, 0.2948, 0.5211, 0.3439, 0.4826, 0.3178, 0.4834, 0.2922, 0.5198, 0.2489, 0.5639, 0.272, 0.5569, 0.2912, 0.5203, 0.2948, 0.4834, 0.2922, 0.4759, 0.2731, 0.5198, 0.2489, 0.5203, 0.2948, 0.5255, 0.06897, 0.5189, 0.0679, 0.5189, 0.05968, 0.5364, 0.06207, 0.5189, 0.05968, 0.5189, 0.0679, 0.5124, 0.06896, 0.5015, 0.06204, 0.5312, 0.07383, 0.5255, 0.06897, 0.5364, 0.06207, 0.5428, 0.06409, 0.5015, 0.06204, 0.5124, 0.06896, 0.5066, 0.07381, 0.4951, 0.06405, 0.531, 0.08743, 0.5312, 0.07383, 0.5428, 0.06409, 0.5463, 0.07267, 0.4951, 0.06405, 0.5066, 0.07381, 0.5068, 0.08742, 0.4916, 0.07262, 0.5556, 0.1217, 0.532, 0.1277, 0.5327, 0.09092, 0.5483, 0.08489, 0.5052, 0.09091, 0.5058, 0.1277, 0.4822, 0.1218, 0.4895, 0.08486, 0.531, 0.08743, 0.5463, 0.07267, 0.5483, 0.08489, 0.5327, 0.09092, 0.4895, 0.08486, 0.4916, 0.07262, 0.5068, 0.08742, 0.5052, 0.09091, 0.5381, 0.1584, 0.519, 0.1517, 0.5189, 0.1284, 0.532, 0.1277, 0.5189, 0.1284, 0.519, 0.1517, 0.4999, 0.1584, 0.5058, 0.1277, 0.5327, 0.09092, 0.532, 0.1277, 0.5189, 0.1284, 0.5189, 0.09395, 0.5189, 0.1284, 0.5058, 0.1277, 0.5052, 0.09091, 0.5189, 0.09395, 0.5189, 0.08518, 0.531, 0.08743, 0.5327, 0.09092, 0.5189, 0.09395, 0.5052, 0.09091, 0.5068, 0.08742, 0.5189, 0.08518, 0.5189, 0.09395, 0.5484, 0.1736, 0.538, 0.176, 0.5352, 0.1668, 0.5381, 0.1584, 0.5028, 0.1669, 0.5001, 0.176, 0.4897, 0.1737, 0.4999, 0.1584, 0.5443, 0.1934, 0.5372, 0.1876, 0.538, 0.176, 0.5484, 0.1736, 0.5001, 0.176, 0.5009, 0.1876, 0.494, 0.1934, 0.4897, 0.1737, 0.5198, 0.2008, 0.5288, 0.1918, 0.5372, 0.1876, 0.5443, 0.1934, 0.5009, 0.1876, 0.5092, 0.1916, 0.5198, 0.2008, 0.494, 0.1934, 0.5176, 0.1906, 0.5191, 0.1854, 0.5288, 0.1918, 0.5198, 0.2008, 0.5092, 0.1916, 0.5191, 0.1854, 0.5176, 0.1906, 0.5198, 0.2008, 0.519, 0.1517, 0.5381, 0.1584, 0.5352, 0.1668, 0.519, 0.159, 0.5028, 0.1669, 0.4999, 0.1584, 0.519, 0.1517, 0.519, 0.159, 0.519, 0.159, 0.5352, 0.1668, 0.5311, 0.1716, 0.519, 0.1656, 0.5069, 0.1717, 0.5028, 0.1669, 0.519, 0.159, 0.519, 0.1656, 0.5191, 0.1854, 0.5191, 0.1795, 0.5282, 0.1863, 0.5288, 0.1918, 0.5098, 0.1863, 0.5191, 0.1795, 0.5191, 0.1854, 0.5092, 0.1916, 0.5288, 0.1918, 0.5282, 0.1863, 0.5335, 0.1842, 0.5372, 0.1876, 0.5045, 0.1842, 0.5098, 0.1863, 0.5092, 0.1916, 0.5009, 0.1876, 0.5372, 0.1876, 0.5335, 0.1842, 0.5334, 0.1767, 0.538, 0.176, 0.5046, 0.1768, 0.5045, 0.1842, 0.5009, 0.1876, 0.5001, 0.176, 0.538, 0.176, 0.5334, 0.1767, 0.5311, 0.1716, 0.5352, 0.1668, 0.5069, 0.1717, 0.5046, 0.1768, 0.5001, 0.176, 0.5028, 0.1669, 0.5191, 0.1795, 0.5334, 0.1767, 0.5335, 0.1842, 0.5282, 0.1863, 0.5045, 0.1842, 0.5046, 0.1768, 0.5191, 0.1795, 0.5098, 0.1863, 0.5191, 0.1795, 0.519, 0.1656, 0.5311, 0.1716, 0.5334, 0.1767, 0.5069, 0.1717, 0.519, 0.1656, 0.5191, 0.1795, 0.5046, 0.1768, 0.5198, 0.2008, 0.5443, 0.1934, 0.5531, 0.2096, 0.5198, 0.2489, 0.4853, 0.2101, 0.494, 0.1934, 0.5198, 0.2008, 0.5198, 0.2489, 0.5443, 0.1934, 0.5484, 0.1736, 0.5616, 0.1678, 0.5531, 0.2096, 0.4764, 0.168, 0.4897, 0.1737, 0.494, 0.1934, 0.4853, 0.2101, 0.5484, 0.1736, 0.5381, 0.1584, 0.5595, 0.1493, 0.5616, 0.1678, 0.4784, 0.1494, 0.4999, 0.1584, 0.4897, 0.1737, 0.4764, 0.168, 0.5381, 0.1584, 0.532, 0.1277, 0.5556, 0.1217, 0.5595, 0.1493, 0.4822, 0.1218, 0.5058, 0.1277, 0.4999, 0.1584, 0.4784, 0.1494, 0.5831, 0.1085, 0.5961, 0.1334, 0.5595, 0.1493, 0.5556, 0.1217, 0.4784, 0.1494, 0.4414, 0.1336, 0.4545, 0.1085, 0.4822, 0.1218, 0.5961, 0.1334, 0.6012, 0.1479, 0.5616, 0.1678, 0.5595, 0.1493, 0.4764, 0.168, 0.4363, 0.1482, 0.4414, 0.1336, 0.4784, 0.1494, 0.6055, 0.1651, 0.5531, 0.2096, 0.5616, 0.1678, 0.6012, 0.1479, 0.4764, 0.168, 0.4853, 0.2101, 0.432, 0.1656, 0.4363, 0.1482, 0.531, 0.08743, 0.5189, 0.08518, 0.5189, 0.08387, 0.5289, 0.08496, 0.5189, 0.08387, 0.5189, 0.08518, 0.5068, 0.08742, 0.5089, 0.08495, 0.5312, 0.07383, 0.531, 0.08743, 0.5289, 0.08496, 0.529, 0.07543, 0.5089, 0.08495, 0.5068, 0.08742, 0.5066, 0.07381, 0.5088, 0.07542, 0.5255, 0.06897, 0.5312, 0.07383, 0.529, 0.07543, 0.5238, 0.07051, 0.5088, 0.07542, 0.5066, 0.07381, 0.5124, 0.06896, 0.5141, 0.0705, 0.5189, 0.0679, 0.5255, 0.06897, 0.5238, 0.07051, 0.5189, 0.06947, 0.5141, 0.0705, 0.5124, 0.06896, 0.5189, 0.0679, 0.5189, 0.06947, 0.5189, 0.06947, 0.5238, 0.07051, 0.5216, 0.07497, 0.5189, 0.07426, 0.5163, 0.07497, 0.5141, 0.0705, 0.5189, 0.06947, 0.5189, 0.07426, 0.5238, 0.07051, 0.529, 0.07543, 0.5242, 0.07669, 0.5216, 0.07497, 0.5136, 0.07668, 0.5088, 0.07542, 0.5141, 0.0705, 0.5163, 0.07497, 0.529, 0.07543, 0.5289, 0.08496, 0.5246, 0.07989, 0.5242, 0.07669, 0.5133, 0.07988, 0.5089, 0.08495, 0.5088, 0.07542, 0.5136, 0.07668, 0.5289, 0.08496, 0.5189, 0.08387, 0.5189, 0.07933, 0.5246, 0.07989, 0.5189, 0.07933, 0.5189, 0.08387, 0.5089, 0.08495, 0.5133, 0.07988, 0.5189, 0.07933, 0.5189, 0.07426, 0.5216, 0.07497, 0.5246, 0.07989, 0.5163, 0.07497, 0.5189, 0.07426, 0.5189, 0.07933, 0.5133, 0.07988, 0.5246, 0.07989, 0.5216, 0.07497, 0.5242, 0.07669, 0.5136, 0.07668, 0.5163, 0.07497, 0.5133, 0.07988, 0.5569, 0.2912, 0.5639, 0.272, 0.5718, 0.2773, 0.5684, 0.2929, 0.4681, 0.2786, 0.4759, 0.2731, 0.4834, 0.2922, 0.472, 0.2943, 0.5585, 0.3166, 0.5569, 0.2912, 0.5684, 0.2929, 0.5731, 0.3114, 0.472, 0.2943, 0.4834, 0.2922, 0.4826, 0.3178, 0.4678, 0.3131, 0.5773, 0.3402, 0.5585, 0.3166, 0.5731, 0.3114, 0.5849, 0.3277, 0.4678, 0.3131, 0.4826, 0.3178, 0.4646, 0.3422, 0.4565, 0.33, 0.5639, 0.272, 0.5729, 0.2586, 0.5807, 0.2666, 0.5718, 0.2773, 0.4587, 0.268, 0.4664, 0.2597, 0.4759, 0.2731, 0.4681, 0.2786, 0.5729, 0.2586, 0.6084, 0.2448, 0.614, 0.2427, 0.6117, 0.2557, 0.5807, 0.2666, 0.4271, 0.2577, 0.4245, 0.2445, 0.4302, 0.2465, 0.4664, 0.2597, 0.4587, 0.268, 0.614, 0.2427, 0.6392, 0.253, 0.6325, 0.2629, 0.6117, 0.2557, 0.4061, 0.2655, 0.3989, 0.2556, 0.4245, 0.2445, 0.4271, 0.2577, 0.6392, 0.253, 0.6641, 0.2779, 0.6537, 0.28, 0.6325, 0.2629, 0.3849, 0.2836, 0.3741, 0.2818, 0.3989, 0.2556, 0.4061, 0.2655, 0.6641, 0.2779, 0.6684, 0.298, 0.6561, 0.2976, 0.6537, 0.28, 0.383, 0.3019, 0.3703, 0.3026, 0.3741, 0.2818, 0.3849, 0.2836, 0.6684, 0.298, 0.6624, 0.3128, 0.6528, 0.3102, 0.6561, 0.2976, 0.3869, 0.3146, 0.3771, 0.3177, 0.3703, 0.3026, 0.383, 0.3019, 0.6624, 0.3128, 0.6345, 0.3323, 0.629, 0.3239, 0.6528, 0.3102, 0.4116, 0.3277, 0.4064, 0.3365, 0.3771, 0.3177, 0.3869, 0.3146, 0.6345, 0.3323, 0.6155, 0.342, 0.6144, 0.332, 0.629, 0.3239, 0.4267, 0.3354, 0.426, 0.3456, 0.4064, 0.3365, 0.4116, 0.3277, 0.6155, 0.342, 0.5998, 0.3448, 0.601, 0.3336, 0.6144, 0.332, 0.4403, 0.3365, 0.442, 0.3478, 0.426, 0.3456, 0.4267, 0.3354, 0.5998, 0.3448, 0.5773, 0.3402, 0.5849, 0.3277, 0.601, 0.3336, 0.4565, 0.33, 0.4646, 0.3422, 0.442, 0.3478, 0.4403, 0.3365, 0.601, 0.3336, 0.5849, 0.3277, 0.5906, 0.3215, 0.6018, 0.3285, 0.4504, 0.3239, 0.4565, 0.33, 0.4403, 0.3365, 0.4394, 0.3313, 0.6144, 0.332, 0.601, 0.3336, 0.6018, 0.3285, 0.6133, 0.3271, 0.4394, 0.3313, 0.4403, 0.3365, 0.4267, 0.3354, 0.4276, 0.3304, 0.629, 0.3239, 0.6144, 0.332, 0.6133, 0.3271, 0.6269, 0.3205, 0.4276, 0.3304, 0.4267, 0.3354, 0.4116, 0.3277, 0.4136, 0.3242, 0.6528, 0.3102, 0.629, 0.3239, 0.6269, 0.3205, 0.6462, 0.3064, 0.4136, 0.3242, 0.4116, 0.3277, 0.3869, 0.3146, 0.3934, 0.3105, 0.6561, 0.2976, 0.6528, 0.3102, 0.6462, 0.3064, 0.6495, 0.2962, 0.3934, 0.3105, 0.3869, 0.3146, 0.383, 0.3019, 0.3897, 0.3002, 0.6537, 0.28, 0.6561, 0.2976, 0.6495, 0.2962, 0.6478, 0.2835, 0.3897, 0.3002, 0.383, 0.3019, 0.3849, 0.2836, 0.391, 0.2871, 0.6325, 0.2629, 0.6537, 0.28, 0.6478, 0.2835, 0.6298, 0.2673, 0.391, 0.2871, 0.3849, 0.2836, 0.4061, 0.2655, 0.4089, 0.27, 0.6117, 0.2557, 0.6325, 0.2629, 0.6298, 0.2673, 0.6126, 0.2616, 0.4089, 0.27, 0.4061, 0.2655, 0.4271, 0.2577, 0.4263, 0.2637, 0.5807, 0.2666, 0.6117, 0.2557, 0.6126, 0.2616, 0.5852, 0.271, 0.4263, 0.2637, 0.4271, 0.2577, 0.4587, 0.268, 0.4544, 0.2726, 0.5718, 0.2773, 0.5807, 0.2666, 0.5852, 0.271, 0.5781, 0.2819, 0.4544, 0.2726, 0.4587, 0.268, 0.4681, 0.2786, 0.4618, 0.2834, 0.5849, 0.3277, 0.5731, 0.3114, 0.5795, 0.3093, 0.5906, 0.3215, 0.4612, 0.3112, 0.4678, 0.3131, 0.4565, 0.33, 0.4504, 0.3239, 0.5731, 0.3114, 0.5684, 0.2929, 0.5775, 0.2938, 0.5795, 0.3093, 0.4628, 0.2954, 0.472, 0.2943, 0.4678, 0.3131, 0.4612, 0.3112, 0.5684, 0.2929, 0.5718, 0.2773, 0.5781, 0.2819, 0.5775, 0.2938, 0.4618, 0.2834, 0.4681, 0.2786, 0.472, 0.2943, 0.4628, 0.2954, 0.5219, 0.386, 0.5531, 0.3905, 0.5532, 0.4331, 0.523, 0.4336, 0.4928, 0.4345, 0.4909, 0.3919, 0.5219, 0.386, 0.523, 0.4336, 0.5531, 0.3905, 0.6048, 0.3978, 0.6098, 0.4315, 0.5532, 0.4331, 0.4359, 0.4357, 0.4393, 0.4015, 0.4909, 0.3919, 0.4928, 0.4345, 0.6048, 0.3978, 0.6268, 0.3958, 0.6482, 0.4193, 0.6098, 0.4315, 0.3965, 0.4254, 0.4169, 0.4006, 0.4393, 0.4015, 0.4359, 0.4357, 0.6268, 0.3958, 0.6628, 0.3725, 0.6921, 0.3883, 0.6482, 0.4193, 0.3503, 0.3962, 0.3793, 0.3787, 0.4169, 0.4006, 0.3965, 0.4254, 0.6628, 0.3725, 0.6974, 0.3327, 0.7263, 0.3418, 0.6921, 0.3883, 0.3128, 0.3506, 0.342, 0.3397, 0.3793, 0.3787, 0.3503, 0.3962, 0.6974, 0.3327, 0.7073, 0.3101, 0.7359, 0.3121, 0.7263, 0.3418, 0.3011, 0.3206, 0.3307, 0.3169, 0.342, 0.3397, 0.3128, 0.3506, 0.7073, 0.3101, 0.7153, 0.2654, 0.7299, 0.2564, 0.7359, 0.3121, 0.3049, 0.2611, 0.3205, 0.2703, 0.3307, 0.3169, 0.3011, 0.3206, 0.7153, 0.2654, 0.6764, 0.2332, 0.6982, 0.2169, 0.7299, 0.2564, 0.3374, 0.2192, 0.3603, 0.2359, 0.3205, 0.2703, 0.3049, 0.2611, 0.6764, 0.2332, 0.6474, 0.2005, 0.6631, 0.1907, 0.6982, 0.2169, 0.3735, 0.1919, 0.3897, 0.2019, 0.3603, 0.2359, 0.3374, 0.2192, 0.6269, 0.01561, 0.6494, 0.02238, 0.6605, 0.07608, 0.6214, 0.04809, 0.3768, 0.0753, 0.3888, 0.02159, 0.4113, 0.01513, 0.4164, 0.04763, 0.5675, 0.000144, 0.6269, 0.01561, 0.6214, 0.04809, 0.5772, 0.0328, 0.4164, 0.04763, 0.4113, 0.01513, 0.4706, 0.000144, 0.4608, 0.03266, 0.5189, 0.02489, 0.5675, 0.000144, 0.5772, 0.0328, 0.5474, 0.04172, 0.4608, 0.03266, 0.4706, 0.000144, 0.5189, 0.02489, 0.4905, 0.04167, 0.5403, 0.05381, 0.5189, 0.05029, 0.5189, 0.02489, 0.5474, 0.04172, 0.5189, 0.02489, 0.5189, 0.05029, 0.4976, 0.05377, 0.4905, 0.04167, 0.5519, 0.05834, 0.5403, 0.05381, 0.5474, 0.04172, 0.5581, 0.05387, 0.4905, 0.04167, 0.4976, 0.05377, 0.486, 0.05827, 0.4798, 0.05378, 0.5551, 0.0619, 0.5519, 0.05834, 0.5581, 0.05387, 0.577, 0.058, 0.4798, 0.05378, 0.486, 0.05827, 0.4828, 0.06183, 0.4609, 0.05785, 0.5638, 0.07659, 0.5551, 0.0619, 0.577, 0.058, 0.6117, 0.07827, 0.4609, 0.05785, 0.4828, 0.06183, 0.474, 0.07651, 0.4259, 0.07799, 0.577, 0.058, 0.5772, 0.0328, 0.6214, 0.04809, 0.6117, 0.07827, 0.4164, 0.04763, 0.4608, 0.03266, 0.4609, 0.05785, 0.4259, 0.07799, 0.577, 0.058, 0.5581, 0.05387, 0.5474, 0.04172, 0.5772, 0.0328, 0.4905, 0.04167, 0.4798, 0.05378, 0.4609, 0.05785, 0.4608, 0.03266, 0.6267, 0.1114, 0.6117, 0.07827, 0.6214, 0.04809, 0.6605, 0.07608, 0.4164, 0.04763, 0.4259, 0.07799, 0.4106, 0.1112, 0.3768, 0.0753, 0.5831, 0.1085, 0.5638, 0.07659, 0.6117, 0.07827, 0.6267, 0.1114, 0.4259, 0.07799, 0.474, 0.07651, 0.4545, 0.1085, 0.4106, 0.1112, 0.5961, 0.1334, 0.6295, 0.1305, 0.6235, 0.1468, 0.6012, 0.1479, 0.4137, 0.1472, 0.4076, 0.1306, 0.4414, 0.1336, 0.4363, 0.1482, 0.5831, 0.1085, 0.6267, 0.1114, 0.6295, 0.1305, 0.5961, 0.1334, 0.4076, 0.1306, 0.4106, 0.1112, 0.4545, 0.1085, 0.4414, 0.1336, 0.6055, 0.1651, 0.6012, 0.1479, 0.6235, 0.1468, 0.6193, 0.1598, 0.4137, 0.1472, 0.4363, 0.1482, 0.432, 0.1656, 0.418, 0.1604, 0.6055, 0.1651, 0.6193, 0.1598, 0.6631, 0.1907, 0.6474, 0.2005, 0.3735, 0.1919, 0.418, 0.1604, 0.432, 0.1656, 0.3897, 0.2019, 0.9459, 0.07957, 0.8862, 0.1218, 0.8491, 0.09973, 0.8918, 0.03692, 0.1831, 0.09213, 0.1413, 0.1125, 0.07896, 0.06072, 0.1423, 0.02147, 0.8918, 0.03692, 0.8491, 0.09973, 0.7885, 0.08083, 0.8056, 0.01079, 0.2464, 0.07651, 0.1831, 0.09213, 0.1423, 0.02147, 0.2326, 0.003484, 0.8056, 0.01079, 0.7885, 0.08083, 0.687, 0.0772, 0.6724, 0.0222, 0.3499, 0.07596, 0.2464, 0.07651, 0.2326, 0.003484, 0.366, 0.02099, 0.6724, 0.0222, 0.687, 0.0772, 0.6605, 0.07608, 0.6494, 0.02238, 0.3768, 0.0753, 0.3499, 0.07596, 0.366, 0.02099, 0.3888, 0.02159, 0.6267, 0.1114, 0.6605, 0.07608, 0.687, 0.0772, 0.6295, 0.1305, 0.3499, 0.07596, 0.3768, 0.0753, 0.4106, 0.1112, 0.4076, 0.1306, 0.7299, 0.2564, 0.6982, 0.2169, 0.7602, 0.1932, 0.789, 0.2333, 0.2716, 0.1939, 0.3374, 0.2192, 0.3049, 0.2611, 0.2413, 0.237, 0.9945, 0.1677, 0.9091, 0.1833, 0.8862, 0.1218, 0.9459, 0.07957, 0.1413, 0.1125, 0.1079, 0.1791, 0.01183, 0.1554, 0.07896, 0.06072, 0.9117, 0.4024, 0.8629, 0.3386, 0.8941, 0.3019, 0.9629, 0.3448, 0.1238, 0.3155, 0.1606, 0.3568, 0.1064, 0.4327, 0.04397, 0.367, 0.9629, 0.3448, 0.8941, 0.3019, 0.9154, 0.2598, 0.9999, 0.2546, 0.09896, 0.267, 0.1238, 0.3155, 0.04397, 0.367, 0.000144, 0.2591, 0.9999, 0.2546, 0.9154, 0.2598, 0.9091, 0.1833, 0.9945, 0.1677, 0.1079, 0.1791, 0.09896, 0.267, 0.000144, 0.2591, 0.01183, 0.1554, 0.7495, 0.3347, 0.7359, 0.3121, 0.7663, 0.3008, 0.7892, 0.3137, 0.2674, 0.3101, 0.3011, 0.3206, 0.2882, 0.3465, 0.243, 0.3256, 0.7892, 0.3137, 0.7663, 0.3008, 0.8153, 0.2764, 0.8462, 0.2934, 0.2131, 0.2852, 0.2674, 0.3101, 0.243, 0.3256, 0.1785, 0.305, 0.8462, 0.2934, 0.8153, 0.2764, 0.845, 0.2564, 0.8735, 0.2659, 0.1797, 0.2633, 0.2131, 0.2852, 0.1785, 0.305, 0.1471, 0.2743, 0.8735, 0.2659, 0.845, 0.2564, 0.8591, 0.2282, 0.887, 0.2338, 0.1628, 0.2317, 0.1797, 0.2633, 0.1471, 0.2743, 0.1315, 0.2376, 0.8424, 0.1952, 0.875, 0.1847, 0.887, 0.2338, 0.8591, 0.2282, 0.1315, 0.2376, 0.1452, 0.1827, 0.1768, 0.1962, 0.1628, 0.2317, 0.9091, 0.1833, 0.9154, 0.2598, 0.887, 0.2338, 0.875, 0.1847, 0.1315, 0.2376, 0.09896, 0.267, 0.1079, 0.1791, 0.1452, 0.1827, 0.9154, 0.2598, 0.8941, 0.3019, 0.8735, 0.2659, 0.887, 0.2338, 0.1471, 0.2743, 0.1238, 0.3155, 0.09896, 0.267, 0.1315, 0.2376, 0.8941, 0.3019, 0.8629, 0.3386, 0.8462, 0.2934, 0.8735, 0.2659, 0.1785, 0.305, 0.1606, 0.3568, 0.1238, 0.3155, 0.1471, 0.2743, 0.8629, 0.3386, 0.7943, 0.3641, 0.7892, 0.3137, 0.8462, 0.2934, 0.243, 0.3256, 0.2398, 0.3826, 0.1606, 0.3568, 0.1785, 0.305, 0.7702, 0.3795, 0.7495, 0.3347, 0.7892, 0.3137, 0.7943, 0.3641, 0.243, 0.3256, 0.2882, 0.3465, 0.2681, 0.3987, 0.2398, 0.3826, 0.8455, 0.45, 0.7943, 0.3641, 0.8629, 0.3386, 0.9117, 0.4024, 0.1606, 0.3568, 0.2398, 0.3826, 0.1853, 0.4841, 0.1064, 0.4327, 0.8159, 0.4454, 0.7706, 0.4443, 0.7557, 0.4186, 0.7702, 0.3795, 0.287, 0.4429, 0.2714, 0.4733, 0.2193, 0.4772, 0.2681, 0.3987, 0.8159, 0.4454, 0.7702, 0.3795, 0.7943, 0.3641, 0.8455, 0.45, 0.2398, 0.3826, 0.2681, 0.3987, 0.2193, 0.4772, 0.1853, 0.4841, 0.8198, 0.4681, 0.8159, 0.4454, 0.8455, 0.45, 0.1853, 0.4841, 0.2193, 0.4772, 0.2159, 0.5036, 0.7359, 0.3121, 0.7299, 0.2564, 0.789, 0.2333, 0.7663, 0.3008, 0.2413, 0.237, 0.3049, 0.2611, 0.3011, 0.3206, 0.2674, 0.3101, 0.789, 0.2333, 0.8096, 0.2339, 0.8153, 0.2764, 0.7663, 0.3008, 0.2131, 0.2852, 0.2192, 0.2374, 0.2413, 0.237, 0.2674, 0.3101, 0.8096, 0.2339, 0.8293, 0.2196, 0.845, 0.2564, 0.8153, 0.2764, 0.1797, 0.2633, 0.1991, 0.2225, 0.2192, 0.2374, 0.2131, 0.2852, 0.8424, 0.1952, 0.8591, 0.2282, 0.845, 0.2564, 0.8293, 0.2196, 0.1797, 0.2633, 0.1628, 0.2317, 0.1768, 0.1962, 0.1991, 0.2225, 0.687, 0.0772, 0.7885, 0.08083, 0.7865, 0.1176, 0.7155, 0.1397, 0.2467, 0.1148, 0.2464, 0.07651, 0.3499, 0.07596, 0.3195, 0.1394, 0.7602, 0.1932, 0.7155, 0.1397, 0.7865, 0.1176, 0.7855, 0.1523, 0.2467, 0.1148, 0.3195, 0.1394, 0.2716, 0.1939, 0.246, 0.151, 0.6982, 0.2169, 0.6631, 0.1907, 0.7155, 0.1397, 0.7602, 0.1932, 0.3195, 0.1394, 0.3735, 0.1919, 0.3374, 0.2192, 0.2716, 0.1939, 0.6631, 0.1907, 0.6235, 0.1468, 0.6295, 0.1305, 0.7155, 0.1397, 0.4076, 0.1306, 0.4137, 0.1472, 0.3735, 0.1919, 0.3195, 0.1394, 0.6295, 0.1305, 0.687, 0.0772, 0.7155, 0.1397, 0.3195, 0.1394, 0.3499, 0.07596, 0.4076, 0.1306, 0.6631, 0.1907, 0.6193, 0.1598, 0.6235, 0.1468, 0.4137, 0.1472, 0.418, 0.1604, 0.3735, 0.1919, 0.8424, 0.1952, 0.8374, 0.1564, 0.8582, 0.1378, 0.875, 0.1847, 0.1717, 0.1323, 0.1966, 0.1552, 0.1768, 0.1962, 0.1452, 0.1827, 0.9091, 0.1833, 0.875, 0.1847, 0.8582, 0.1378, 0.8862, 0.1218, 0.1717, 0.1323, 0.1452, 0.1827, 0.1079, 0.1791, 0.1413, 0.1125, 0.7855, 0.1523, 0.7865, 0.1176, 0.8582, 0.1378, 0.8374, 0.1564, 0.1717, 0.1323, 0.2467, 0.1148, 0.246, 0.151, 0.1966, 0.1552, 0.7885, 0.08083, 0.8491, 0.09973, 0.8582, 0.1378, 0.7865, 0.1176, 0.1717, 0.1323, 0.1831, 0.09213, 0.2464, 0.07651, 0.2467, 0.1148, 0.8862, 0.1218, 0.8582, 0.1378, 0.8491, 0.09973, 0.1831, 0.09213, 0.1717, 0.1323, 0.1413, 0.1125, 0.5062, 0.9049, 0.4324, 0.8949, 0.4388, 0.8702, 0.4911, 0.8817, 0.3159, 0.8682, 0.3216, 0.8932, 0.2472, 0.9012, 0.263, 0.8783, 0.5062, 0.9049, 0.4911, 0.8817, 0.5728, 0.8605, 0.6048, 0.8799, 0.1815, 0.8547, 0.263, 0.8783, 0.2472, 0.9012, 0.1487, 0.8733, 0.6048, 0.8799, 0.5728, 0.8605, 0.5864, 0.794, 0.62, 0.7916, 0.1697, 0.7875, 0.1815, 0.8547, 0.1487, 0.8733, 0.1361, 0.7841, 0.62, 0.7916, 0.5864, 0.794, 0.549, 0.7464, 0.5638, 0.7392, 0.2087, 0.7409, 0.1697, 0.7875, 0.1361, 0.7841, 0.1941, 0.7332, 0.5638, 0.7392, 0.549, 0.7464, 0.5003, 0.7117, 0.5083, 0.6977, 0.2584, 0.7075, 0.2087, 0.7409, 0.1941, 0.7332, 0.2508, 0.6932, 0.5083, 0.6977, 0.5003, 0.7117, 0.4386, 0.6807, 0.4348, 0.6589, 0.321, 0.678, 0.2584, 0.7075, 0.2508, 0.6932, 0.3253, 0.6562, 0.5003, 0.7117, 0.5057, 0.7309, 0.453, 0.7, 0.4386, 0.6807, 0.3061, 0.697, 0.2525, 0.7266, 0.2584, 0.7075, 0.321, 0.678, 0.549, 0.7464, 0.5429, 0.7558, 0.5057, 0.7309, 0.5003, 0.7117, 0.2525, 0.7266, 0.2146, 0.7504, 0.2087, 0.7409, 0.2584, 0.7075, 0.5864, 0.794, 0.5681, 0.7874, 0.5429, 0.7558, 0.549, 0.7464, 0.2146, 0.7504, 0.1883, 0.7814, 0.1697, 0.7875, 0.2087, 0.7409, 0.5728, 0.8605, 0.5555, 0.8264, 0.5681, 0.7874, 0.5864, 0.794, 0.1883, 0.7814, 0.1998, 0.8209, 0.1815, 0.8547, 0.1697, 0.7875, 0.4911, 0.8817, 0.5012, 0.8444, 0.5555, 0.8264, 0.5728, 0.8605, 0.1998, 0.8209, 0.2538, 0.8405, 0.263, 0.8783, 0.1815, 0.8547, 0.4911, 0.8817, 0.4388, 0.8702, 0.4578, 0.84, 0.5012, 0.8444, 0.2976, 0.8374, 0.3159, 0.8682, 0.263, 0.8783, 0.2538, 0.8405, 0.7602, 0.1932, 0.7855, 0.1523, 0.796, 0.177, 0.7832, 0.1874, 0.2336, 0.1756, 0.246, 0.151, 0.2716, 0.1939, 0.247, 0.1871, 0.391, 0.6119, 0.4348, 0.6589, 0.4386, 0.6807, 0.3948, 0.6861, 0.321, 0.678, 0.3253, 0.6562, 0.3699, 0.6102, 0.3648, 0.6844, 0.789, 0.2333, 0.7602, 0.1932, 0.7832, 0.1874, 0.8096, 0.2339, 0.247, 0.1871, 0.2716, 0.1939, 0.2413, 0.237, 0.2192, 0.2374, 0.3917, 0.8621, 0.4016, 0.8415, 0.4388, 0.8702, 0.4324, 0.8949, 0.3159, 0.8682, 0.354, 0.8403, 0.3634, 0.8613, 0.3216, 0.8932, 0.4386, 0.6807, 0.453, 0.7, 0.435, 0.7183, 0.3948, 0.6861, 0.3237, 0.7157, 0.3061, 0.697, 0.321, 0.678, 0.3648, 0.6844, 0.4337, 0.7297, 0.3847, 0.7103, 0.3948, 0.6861, 0.435, 0.7183, 0.3648, 0.6844, 0.3744, 0.709, 0.3247, 0.7272, 0.3237, 0.7157, 0.411, 0.7477, 0.3847, 0.7103, 0.4337, 0.7297, 0.4278, 0.7428, 0.3247, 0.7272, 0.3744, 0.709, 0.347, 0.7458, 0.3303, 0.7405, 0.4181, 0.7849, 0.3847, 0.7954, 0.3847, 0.7103, 0.411, 0.7477, 0.3744, 0.709, 0.3723, 0.7945, 0.339, 0.7831, 0.347, 0.7458, 0.4016, 0.8415, 0.3847, 0.7954, 0.4181, 0.7849, 0.4313, 0.8175, 0.339, 0.7831, 0.3723, 0.7945, 0.354, 0.8403, 0.3248, 0.8155, 0.4388, 0.8702, 0.4016, 0.8415, 0.4313, 0.8175, 0.4578, 0.84, 0.3248, 0.8155, 0.354, 0.8403, 0.3159, 0.8682, 0.2976, 0.8374, 0.8096, 0.2339, 0.8163, 0.2031, 0.8251, 0.2098, 0.8293, 0.2196, 0.1998, 0.2148, 0.2098, 0.2062, 0.2192, 0.2374, 0.1991, 0.2225, 0.8096, 0.2339, 0.7832, 0.1874, 0.8022, 0.1846, 0.8163, 0.2031, 0.2265, 0.1831, 0.247, 0.1871, 0.2192, 0.2374, 0.2098, 0.2062, 0.7832, 0.1874, 0.796, 0.177, 0.8022, 0.1846, 0.2265, 0.1831, 0.2336, 0.1756, 0.247, 0.1871, 0.4578, 0.84, 0.4313, 0.8175, 0.4485, 0.8046, 0.4734, 0.8247, 0.3079, 0.802, 0.3248, 0.8155, 0.2976, 0.8374, 0.2824, 0.8215, 0.4313, 0.8175, 0.4181, 0.7849, 0.4359, 0.7796, 0.4485, 0.8046, 0.3212, 0.7772, 0.339, 0.7831, 0.3248, 0.8155, 0.3079, 0.802, 0.4181, 0.7849, 0.411, 0.7477, 0.4237, 0.7542, 0.4359, 0.7796, 0.3341, 0.752, 0.347, 0.7458, 0.339, 0.7831, 0.3212, 0.7772, 0.411, 0.7477, 0.4278, 0.7428, 0.4379, 0.7498, 0.4237, 0.7542, 0.3199, 0.7473, 0.3303, 0.7405, 0.347, 0.7458, 0.3341, 0.752, 0.4278, 0.7428, 0.4337, 0.7297, 0.4454, 0.732, 0.4379, 0.7498, 0.3129, 0.7292, 0.3247, 0.7272, 0.3303, 0.7405, 0.3199, 0.7473, 0.4337, 0.7297, 0.435, 0.7183, 0.441, 0.7244, 0.4454, 0.732, 0.3175, 0.7217, 0.3237, 0.7157, 0.3247, 0.7272, 0.3129, 0.7292, 0.435, 0.7183, 0.453, 0.7, 0.4553, 0.7137, 0.441, 0.7244, 0.3035, 0.7107, 0.3061, 0.697, 0.3237, 0.7157, 0.3175, 0.7217, 0.5012, 0.8444, 0.4578, 0.84, 0.4734, 0.8247, 0.5125, 0.8288, 0.2824, 0.8215, 0.2976, 0.8374, 0.2538, 0.8405, 0.243, 0.8246, 0.5555, 0.8264, 0.5012, 0.8444, 0.5125, 0.8288, 0.5509, 0.8118, 0.243, 0.8246, 0.2538, 0.8405, 0.1998, 0.8209, 0.2048, 0.8064, 0.5681, 0.7874, 0.5555, 0.8264, 0.5509, 0.8118, 0.5521, 0.7877, 0.2048, 0.8064, 0.1998, 0.8209, 0.1883, 0.7814, 0.2043, 0.7822, 0.5429, 0.7558, 0.5681, 0.7874, 0.5521, 0.7877, 0.5394, 0.7645, 0.2043, 0.7822, 0.1883, 0.7814, 0.2146, 0.7504, 0.2178, 0.7593, 0.5057, 0.7309, 0.5429, 0.7558, 0.5394, 0.7645, 0.5084, 0.7431, 0.2178, 0.7593, 0.2146, 0.7504, 0.2525, 0.7266, 0.2494, 0.7387, 0.453, 0.7, 0.5057, 0.7309, 0.5084, 0.7431, 0.4553, 0.7137, 0.2494, 0.7387, 0.2525, 0.7266, 0.3061, 0.697, 0.3035, 0.7107, 0.4379, 0.7498, 0.4454, 0.732, 0.4708, 0.7484, 0.4548, 0.7617, 0.287, 0.745, 0.3129, 0.7292, 0.3199, 0.7473, 0.3027, 0.7587, 0.4548, 0.7617, 0.4708, 0.7484, 0.4889, 0.7705, 0.4754, 0.7839, 0.2683, 0.7667, 0.287, 0.745, 0.3027, 0.7587, 0.2814, 0.7805, 0.4754, 0.7839, 0.4889, 0.7705, 0.5037, 0.7876, 0.4945, 0.8025, 0.253, 0.7834, 0.2683, 0.7667, 0.2814, 0.7805, 0.2618, 0.7986, 0.4945, 0.8025, 0.5037, 0.7876, 0.5186, 0.7916, 0.5168, 0.8073, 0.2379, 0.787, 0.253, 0.7834, 0.2618, 0.7986, 0.2392, 0.8029, 0.5125, 0.8288, 0.4734, 0.8247, 0.4945, 0.8025, 0.5168, 0.8073, 0.2618, 0.7986, 0.2824, 0.8215, 0.243, 0.8246, 0.2392, 0.8029, 0.4485, 0.8046, 0.4754, 0.7839, 0.4945, 0.8025, 0.4734, 0.8247, 0.2618, 0.7986, 0.2814, 0.7805, 0.3079, 0.802, 0.2824, 0.8215, 0.4485, 0.8046, 0.4359, 0.7796, 0.4548, 0.7617, 0.4754, 0.7839, 0.3027, 0.7587, 0.3212, 0.7772, 0.3079, 0.802, 0.2814, 0.7805, 0.4379, 0.7498, 0.4548, 0.7617, 0.4359, 0.7796, 0.4237, 0.7542, 0.3212, 0.7772, 0.3027, 0.7587, 0.3199, 0.7473, 0.3341, 0.752, 0.441, 0.7244, 0.4553, 0.7137, 0.4708, 0.7484, 0.4454, 0.732, 0.287, 0.745, 0.3035, 0.7107, 0.3175, 0.7217, 0.3129, 0.7292, 0.5084, 0.7431, 0.4889, 0.7705, 0.4708, 0.7484, 0.4553, 0.7137, 0.287, 0.745, 0.2683, 0.7667, 0.2494, 0.7387, 0.3035, 0.7107, 0.5394, 0.7645, 0.5037, 0.7876, 0.4889, 0.7705, 0.5084, 0.7431, 0.2683, 0.7667, 0.253, 0.7834, 0.2178, 0.7593, 0.2494, 0.7387, 0.5521, 0.7877, 0.5186, 0.7916, 0.5037, 0.7876, 0.5394, 0.7645, 0.253, 0.7834, 0.2379, 0.787, 0.2043, 0.7822, 0.2178, 0.7593, 0.5509, 0.8118, 0.5168, 0.8073, 0.5186, 0.7916, 0.5521, 0.7877, 0.2379, 0.787, 0.2392, 0.8029, 0.2048, 0.8064, 0.2043, 0.7822, 0.5125, 0.8288, 0.5168, 0.8073, 0.5509, 0.8118, 0.2048, 0.8064, 0.2392, 0.8029, 0.243, 0.8246, 0.5083, 0.6977, 0.4348, 0.6589, 0.4841, 0.6288, 0.5434, 0.6835, 0.2769, 0.6251, 0.3253, 0.6562, 0.2508, 0.6932, 0.2161, 0.6781, 0.5638, 0.7392, 0.5083, 0.6977, 0.5434, 0.6835, 0.5811, 0.7269, 0.2161, 0.6781, 0.2508, 0.6932, 0.1941, 0.7332, 0.1772, 0.7204, 0.62, 0.7916, 0.5638, 0.7392, 0.5811, 0.7269, 0.6167, 0.76, 0.1772, 0.7204, 0.1941, 0.7332, 0.1361, 0.7841, 0.1404, 0.7524, 0.7075, 0.7599, 0.62, 0.7916, 0.6167, 0.76, 0.6606, 0.7412, 0.1404, 0.7524, 0.1361, 0.7841, 0.04953, 0.7488, 0.09704, 0.7321, 0.7455, 0.6521, 0.7075, 0.7599, 0.6606, 0.7412, 0.6773, 0.6704, 0.09704, 0.7321, 0.04953, 0.7488, 0.01941, 0.6397, 0.08356, 0.662, 0.7408, 0.5724, 0.7455, 0.6521, 0.6773, 0.6704, 0.6714, 0.5927, 0.08356, 0.662, 0.01941, 0.6397, 0.03366, 0.5644, 0.09282, 0.5899, 0.6773, 0.6704, 0.5434, 0.6835, 0.4841, 0.6288, 0.6714, 0.5927, 0.2769, 0.6251, 0.2161, 0.6781, 0.08356, 0.662, 0.09282, 0.5899, 0.6773, 0.6704, 0.6606, 0.7412, 0.5811, 0.7269, 0.5434, 0.6835, 0.1772, 0.7204, 0.09704, 0.7321, 0.08356, 0.662, 0.2161, 0.6781, 0.6606, 0.7412, 0.6167, 0.76, 0.5811, 0.7269, 0.1772, 0.7204, 0.1404, 0.7524, 0.09704, 0.7321, 0.8424, 0.1952, 0.8293, 0.2196, 0.8346, 0.2069, 0.8347, 0.207, 0.03366, 0.5644, 0.05122, 0.5227, 0.145, 0.5626, 0.09282, 0.5899, 0.6204, 0.5657, 0.6714, 0.5927, 0.4841, 0.6288, 0.4981, 0.5523, 0.2769, 0.6251, 0.09282, 0.5899, 0.145, 0.5626, 0.2642, 0.5501, 0.391, 0.6119, 0.4981, 0.5523, 0.4841, 0.6288, 0.4348, 0.6589, 0.2769, 0.6251, 0.2642, 0.5501, 0.3699, 0.6102, 0.3253, 0.6562, 0.8259, 0.5887, 0.8282, 0.6334, 0.791, 0.6454, 0.7985, 0.5695])
me_suzanne.update()

# ---- curves / text
cu_beziercurve = bpy.data.curves.new('BezierCurve', 'CURVE')
cu_beziercurve.dimensions = '3D'
_sp = cu_beziercurve.splines.new('BEZIER'); _sp.bezier_points.add(3)
_sp.bezier_points.foreach_set('co', [0.003288, 0.0, 0.0, 5.07, 0.0, 0.0, 7.811, 3.76, 0.0, 0.3574, 4.375, 0.0])
_sp.bezier_points.foreach_set('handle_left', [-0.7038, -0.002, 0.0, 2.934, 0.0, 0.0, 9.731, 1.794, 0.0, 2.588, 5.98, 0.0])
_sp.bezier_points.foreach_set('handle_right', [0.7104, 0.002, 0.0, 7.206, 0.0, 0.0, 5.891, 5.726, 0.0, -1.873, 2.77, 0.0])
for _p, _l, _r in zip(_sp.bezier_points, ['ALIGNED', 'ALIGNED', 'ALIGNED', 'ALIGNED'], ['ALIGNED', 'ALIGNED', 'ALIGNED', 'ALIGNED']): _p.handle_left_type = _l; _p.handle_right_type = _r
_sp.order_u = 0
_sp.order_v = 0
_sp.resolution_u = 64
_sp = cu_beziercurve.splines.new('BEZIER'); _sp.bezier_points.add(3)
_sp.bezier_points.foreach_set('co', [-1.18, 3.46, 0.0, -7.089, 5.537, 0.0, 6.379, 9.174, 0.0, -1.571, 9.471, 0.0])
_sp.bezier_points.foreach_set('handle_left', [1.184, 4.302, 0.0, -8.568, 3.996, 0.0, 8.299, 7.208, 0.0, 1.058, 8.67, 0.0])
_sp.bezier_points.foreach_set('handle_right', [-3.544, 2.618, 0.0, -5.61, 7.079, 0.0, 4.46, 11.14, 0.0, -4.199, 10.27, 0.0])
for _p, _l, _r in zip(_sp.bezier_points, ['ALIGNED', 'ALIGNED', 'ALIGNED', 'ALIGNED'], ['ALIGNED', 'ALIGNED', 'ALIGNED', 'ALIGNED']): _p.handle_left_type = _l; _p.handle_right_type = _r
_sp.order_u = 0
_sp.order_v = 0
_sp.resolution_u = 64
_sp = cu_beziercurve.splines.new('BEZIER'); _sp.bezier_points.add(4)
_sp.bezier_points.foreach_set('co', [-1.953, 9.852, 0.0, 2.057, 12.2, 0.0, -7.521, 14.58, 0.0, -10.32, 8.023, 0.0, -8.38, 6.018, 0.0])
_sp.bezier_points.foreach_set('handle_left', [3.54, 5.957, 0.0, 2.303, 10.38, 0.0, -2.653, 15.85, 0.0, -15.41, 8.182, 0.0, -6.852, 6.591, 0.0])
_sp.bezier_points.foreach_set('handle_right', [-7.446, 13.75, 0.0, 1.811, 14.02, 0.0, -12.39, 13.3, 0.0, -5.23, 7.864, 0.0, -9.907, 5.446, 0.0])
for _p, _l, _r in zip(_sp.bezier_points, ['FREE', 'ALIGNED', 'ALIGNED', 'ALIGNED', 'ALIGNED'], ['FREE', 'ALIGNED', 'ALIGNED', 'ALIGNED', 'ALIGNED']): _p.handle_left_type = _l; _p.handle_right_type = _r
_sp.order_u = 0
_sp.order_v = 0
_sp.resolution_u = 64
_sp.use_endpoint_u = True
_sp.use_bezier_u = True
cu_beziercurve.use_path = True
cu_beziercurve.resolution_u = 64
cu_beziercurve.fill_mode = 'FULL'

# ---- objects
ob_cube = bpy.data.objects.new('Cube', me_cube)
ob_beziercurve = bpy.data.objects.new('BezierCurve', cu_beziercurve)
ob_suzanne = bpy.data.objects.new('Suzanne', me_suzanne)
ob_world_origin = bpy.data.objects.new('World Origin', None)
ob_point = bpy.data.objects.new('Point', light_point)

# ---- transforms, parenting, visibility, modifiers, constraints
ob_cube.location = (0.0, 0.0, 0.0)
ob_cube.lock_location = (False, True, True)
_vg = ob_cube.vertex_groups.new(name='Group')
_m = ob_cube.modifiers.new('GeometryNodes', 'NODES')
_m.node_group = ng_multi_spline_curve_modifier
_gi = [s.identifier for s in ng_multi_spline_curve_modifier.interface.items_tree if s.item_type == 'SOCKET' and s.in_out == 'INPUT']
_m[_gi[1]] = ob_beziercurve  # Curve
_m[_gi[2]] = 25.65  # Travel
ob_beziercurve.location = (0.0, 0.0, 0.0)
_m = ob_beziercurve.modifiers.new('GeometryNodes', 'NODES')
_m.node_group = None
ob_suzanne.location = (0.0, 0.0, 0.0)
_m = ob_suzanne.modifiers.new('Subdivision', 'SUBSURF')
_m.levels = 2
_m = ob_suzanne.modifiers.new('GeometryNodes', 'NODES')
_m.node_group = ng_multi_spline_curve_modifier
_gi = [s.identifier for s in ng_multi_spline_curve_modifier.interface.items_tree if s.item_type == 'SOCKET' and s.in_out == 'INPUT']
_m[_gi[1]] = ob_beziercurve  # Curve
_m[_gi[2]] = 29.74  # Travel
ob_world_origin.location = (0.0, 0.0, 0.0)
ob_world_origin.hide_viewport = True
ob_world_origin.hide_select = True
ob_point.location = (3.0, 3.0, 3.0)

# ---- collection membership
scene.collection.objects.link(ob_cube)
scene.collection.objects.link(ob_beziercurve)
scene.collection.objects.link(ob_suzanne)
col_ref.objects.link(ob_world_origin)
col_lights.objects.link(ob_point)

# ---- scene / render settings (as saved in the file)
scene.frame_start = 1; scene.frame_end = 120; scene.frame_set(79)
scene.render.engine = 'CYCLES'
scene.render.image_settings.file_format = 'FFMPEG'
scene.render.image_settings.color_mode = 'RGB'
scene.render.resolution_x = 1600
scene.render.resolution_y = 550
scene.render.use_border = True
scene.render.use_crop_to_border = True
scene.render.use_overwrite = False
scene.render.use_persistent_data = True
scene.cycles.feature_set = 'EXPERIMENTAL'
scene.cycles.use_denoising = False
scene.cycles.samples = 128
scene.cycles.sampling_pattern = 'TABULATED_SOBOL'
scene.cycles.use_light_tree = False
scene.eevee.use_gtao = True
scene.eevee.use_raytracing = True
scene.view_settings.view_transform = 'Filmic'
bpy.context.view_layer.update()

# ---- added for rendering (the .blend has no active camera): camera
cam_auto = bpy.data.cameras.new('AutoCamera')
cam_auto.lens = 50.0
cam_auto.sensor_width = 36.0
cam_auto.clip_end = 1000.0
ob_auto_camera = bpy.data.objects.new('AutoCamera', cam_auto)
scene.collection.objects.link(ob_auto_camera)
ob_auto_camera.location = (25.2263, -26.2549, 22.4334)
ob_auto_camera.rotation_euler = (1.09748, -7.21219e-08, 0.694738)
scene.camera = ob_auto_camera
bpy.context.view_layer.update()
